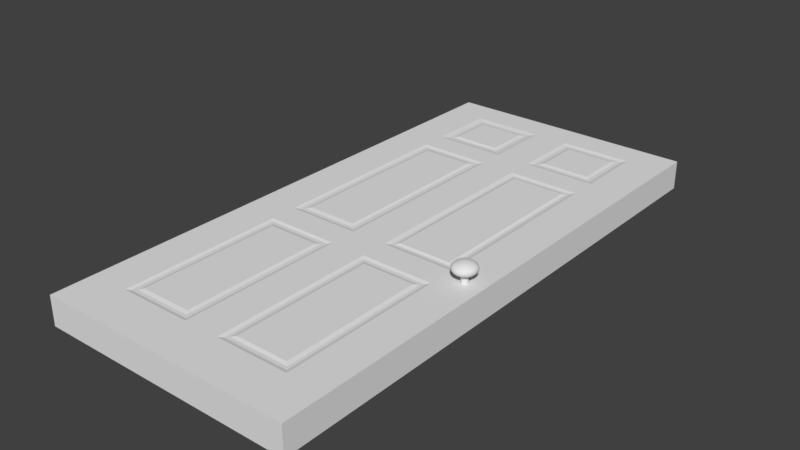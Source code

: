 # Source: door.blend  (saved by Blender 2.79.0; exported with 4.5.12 LTS)
import bpy
from mathutils import Matrix  # noqa: F401  (used for matrix-valued properties, if any)

bpy.ops.wm.read_factory_settings(use_empty=True)
scene = bpy.context.scene
scene.name = 'Scene'

# ---- collections
col_collection_1 = bpy.data.collections.new('Collection 1'); scene.collection.children.link(col_collection_1)

# ---- world
world_world = bpy.data.worlds.new('World'); scene.world = world_world
world_world.color = (0.05088, 0.05088, 0.05088)
world_world.use_sun_shadow = False
world_world.sun_shadow_jitter_overblur = 0.0
world_world.cycles.sampling_method = 'MANUAL'

# ---- meshes
me_cylinder = bpy.data.meshes.new('Cylinder')
me_cylinder.from_pydata([(0.0, 0.7082, 5.275), (0.0, 1.389, 5.162), (0.0, 2.017, 4.978), (0.0, 2.567, 4.73), (0.0, 3.018, 4.428), (0.0, 3.354, 4.083), (0.0, 3.561, 3.71), (0.0, 3.63, 3.321), (0.0, 3.561, 2.932), (0.0, 2.017, 1.664), (0.1382, 0.6946, 5.275), (0.271, 1.363, 5.162), (0.3935, 1.978, 4.978), (0.5008, 2.518, 4.73), (0.5889, 2.96, 4.428), (0.6543, 3.289, 4.083), (0.6946, 3.492, 3.71), (0.7082, 3.561, 3.321), (0.6946, 3.492, 2.932), (0.6543, 3.289, 2.558), (0.5889, 2.96, 2.214), (0.5008, 2.518, 1.912), (0.3935, 1.978, 1.664), (0.271, 1.363, 1.48), (0.1382, 0.6946, 1.366), (0.271, 0.6543, 5.275), (0.5316, 1.283, 5.162), (0.7718, 1.863, 4.978), (0.9823, 2.372, 4.73), (1.155, 2.789, 4.428), (1.283, 3.099, 4.083), (1.363, 3.289, 3.71), (1.389, 3.354, 3.321), (1.363, 3.289, 2.932), (1.283, 3.099, 2.558), (1.155, 2.789, 2.214), (0.9823, 2.372, 1.912), (0.7718, 1.863, 1.664), (0.5316, 1.283, 1.48), (0.271, 0.6543, 1.366), (0.3935, 0.5889, 5.275), (0.7718, 1.155, 5.162), (1.121, 1.677, 4.978), (1.426, 2.134, 4.73), (1.677, 2.51, 4.428), (1.863, 2.789, 4.083), (1.978, 2.96, 3.71), (2.017, 3.018, 3.321), (1.978, 2.96, 2.932), (1.863, 2.789, 2.558), (1.677, 2.51, 2.214), (1.426, 2.134, 1.912), (1.121, 1.677, 1.664), (0.7718, 1.155, 1.48), (0.3935, 0.5889, 1.366), (0.5008, 0.5008, 5.275), (0.9823, 0.9823, 5.162), (1.426, 1.426, 4.978), (1.815, 1.815, 4.73), (2.134, 2.134, 4.428), (2.372, 2.372, 4.083), (2.518, 2.518, 3.71), (2.567, 2.567, 3.321), (2.518, 2.518, 2.932), (2.372, 2.372, 2.558), (2.134, 2.134, 2.214), (1.815, 1.815, 1.912), (1.426, 1.426, 1.664), (0.9823, 0.9823, 1.48), (0.5008, 0.5008, 1.366), (0.5889, 0.3935, 5.275), (1.155, 0.7718, 5.162), (1.677, 1.121, 4.978), (2.134, 1.426, 4.73), (2.51, 1.677, 4.428), (2.789, 1.863, 4.083), (2.96, 1.978, 3.71), (3.018, 2.017, 3.321), (2.96, 1.978, 2.932), (2.789, 1.863, 2.558), (2.51, 1.677, 2.214), (2.134, 1.426, 1.912), (1.677, 1.121, 1.664), (1.155, 0.7718, 1.48), (0.5889, 0.3935, 1.366), (0.6543, 0.271, 5.275), (1.283, 0.5316, 5.162), (1.863, 0.7718, 4.978), (2.372, 0.9823, 4.73), (2.789, 1.155, 4.428), (3.099, 1.283, 4.083), (3.289, 1.363, 3.71), (3.354, 1.389, 3.321), (3.289, 1.363, 2.932), (3.099, 1.283, 2.558), (2.789, 1.155, 2.214), (2.372, 0.9823, 1.912), (1.863, 0.7718, 1.664), (1.283, 0.5316, 1.48), (0.6543, 0.271, 1.366), (0.6946, 0.1382, 5.275), (1.363, 0.271, 5.162), (1.978, 0.3935, 4.978), (2.518, 0.5008, 4.73), (2.96, 0.5889, 4.428), (3.289, 0.6543, 4.083), (3.492, 0.6946, 3.71), (3.561, 0.7082, 3.321), (3.492, 0.6946, 2.932), (3.289, 0.6543, 2.558), (2.96, 0.5889, 2.214), (2.518, 0.5008, 1.912), (1.978, 0.3935, 1.664), (1.363, 0.271, 1.48), (0.6946, 0.1382, 1.366), (0.7082, -1.186e-06, 5.275), (1.389, -1.159e-06, 5.162), (2.017, -1.132e-06, 4.978), (2.567, -1.159e-06, 4.73), (3.018, -1.213e-06, 4.428), (3.354, -9.964e-07, 4.083), (3.561, -1.429e-06, 3.71), (3.63, -1.375e-06, 3.321), (3.561, -1.429e-06, 2.932), (3.354, -8.342e-07, 2.558), (3.018, -1.213e-06, 2.214), (2.567, -1.159e-06, 1.912), (2.017, -1.24e-06, 1.664), (1.389, -1.105e-06, 1.48), (0.7082, -1.118e-06, 1.366), (0.6946, -0.1382, 5.275), (1.363, -0.271, 5.162), (1.978, -0.3935, 4.978), (2.518, -0.5008, 4.73), (2.96, -0.5889, 4.428), (3.289, -0.6543, 4.083), (3.492, -0.6946, 3.71), (3.561, -0.7082, 3.321), (3.492, -0.6946, 2.932), (3.289, -0.6543, 2.558), (2.96, -0.5889, 2.214), (2.518, -0.5008, 1.912), (1.978, -0.3935, 1.664), (1.363, -0.271, 1.48), (0.6946, -0.1382, 1.366), (0.6543, -0.271, 5.275), (1.283, -0.5316, 5.162), (1.863, -0.7718, 4.978), (2.372, -0.9823, 4.73), (2.789, -1.155, 4.428), (3.099, -1.283, 4.083), (3.289, -1.363, 3.71), (3.354, -1.389, 3.321), (3.289, -1.363, 2.932), (3.099, -1.283, 2.558), (2.789, -1.155, 2.214), (2.372, -0.9823, 1.912), (1.863, -0.7718, 1.664), (1.283, -0.5316, 1.48), (0.6543, -0.271, 1.366), (0.5889, -0.3935, 5.275), (1.155, -0.7718, 5.162), (1.677, -1.121, 4.978), (2.134, -1.426, 4.73), (2.51, -1.677, 4.428), (2.789, -1.863, 4.083), (2.96, -1.978, 3.71), (3.018, -2.017, 3.321), (2.96, -1.978, 2.932), (2.789, -1.863, 2.558), (2.51, -1.677, 2.214), (2.134, -1.426, 1.912), (1.677, -1.121, 1.664), (1.155, -0.7718, 1.48), (0.5889, -0.3935, 1.366), (0.5008, -0.5008, 5.275), (0.9823, -0.9823, 5.162), (1.426, -1.426, 4.978), (1.815, -1.815, 4.73), (2.134, -2.134, 4.428), (2.372, -2.372, 4.083), (2.518, -2.518, 3.71), (2.567, -2.567, 3.321), (2.518, -2.518, 2.932), (2.372, -2.372, 2.558), (2.134, -2.134, 2.214), (1.815, -1.815, 1.912), (1.426, -1.426, 1.664), (0.9823, -0.9823, 1.48), (0.5008, -0.5008, 1.366), (0.3935, -0.5889, 5.275), (0.7718, -1.155, 5.162), (1.121, -1.677, 4.978), (1.426, -2.134, 4.73), (1.677, -2.51, 4.428), (1.863, -2.789, 4.083), (1.978, -2.96, 3.71), (2.017, -3.018, 3.321), (1.978, -2.96, 2.932), (1.863, -2.789, 2.558), (1.677, -2.51, 2.214), (1.426, -2.134, 1.912), (1.121, -1.677, 1.664), (0.7718, -1.155, 1.48), (0.3935, -0.5889, 1.366), (0.0, -1.183e-06, 1.328), (0.271, -0.6543, 5.275), (0.5316, -1.283, 5.162), (0.7718, -1.863, 4.978), (0.9823, -2.372, 4.73), (1.155, -2.789, 4.428), (1.283, -3.099, 4.083), (1.363, -3.289, 3.71), (1.389, -3.354, 3.321), (1.363, -3.289, 2.932), (1.283, -3.099, 2.558), (1.155, -2.789, 2.214), (0.9823, -2.372, 1.912), (0.7718, -1.863, 1.664), (0.5316, -1.283, 1.48), (0.271, -0.6543, 1.366), (0.1382, -0.6946, 5.275), (0.271, -1.363, 5.162), (0.3935, -1.978, 4.978), (0.5008, -2.518, 4.73), (0.5889, -2.96, 4.428), (0.6543, -3.289, 4.083), (0.6946, -3.492, 3.71), (0.7082, -3.561, 3.321), (0.6946, -3.492, 2.932), (0.6543, -3.289, 2.558), (0.5889, -2.96, 2.214), (0.5008, -2.518, 1.912), (0.3935, -1.978, 1.664), (0.271, -1.363, 1.48), (0.1382, -0.6946, 1.366), (-2.618e-08, -0.7082, 5.275), (1.496e-07, -1.389, 5.162), (9.553e-08, -2.017, 4.978), (-9.38e-08, -2.567, 4.73), (-3.102e-07, -3.018, 4.428), (2.308e-07, -3.354, 4.083), (-3.102e-07, -3.561, 3.71), (-3.643e-07, -3.63, 3.321), (-3.102e-07, -3.561, 2.932), (2.308e-07, -3.354, 2.558), (-3.102e-07, -3.018, 2.214), (-9.38e-08, -2.567, 1.912), (-3.971e-08, -2.017, 1.664), (1.439e-08, -1.389, 1.48), (1.439e-08, -0.7082, 1.366), (-0.1382, -0.6946, 5.275), (-0.271, -1.363, 5.162), (-0.3935, -1.978, 4.978), (-0.5008, -2.518, 4.73), (-0.5889, -2.96, 4.428), (-0.6543, -3.289, 4.083), (-0.6946, -3.492, 3.71), (-0.7082, -3.561, 3.321), (-0.6946, -3.492, 2.932), (-0.6543, -3.289, 2.558), (-0.5889, -2.96, 2.214), (-0.5008, -2.518, 1.912), (-0.3935, -1.978, 1.664), (-0.271, -1.363, 1.48), (-0.1382, -0.6946, 1.366), (-0.271, -0.6543, 5.275), (-0.5316, -1.283, 5.162), (-0.7718, -1.863, 4.978), (-0.9823, -2.372, 4.73), (-1.155, -2.789, 4.428), (-1.283, -3.099, 4.083), (-1.363, -3.289, 3.71), (-1.389, -3.354, 3.321), (-1.363, -3.289, 2.932), (-1.283, -3.099, 2.558), (-1.155, -2.789, 2.214), (-0.9823, -2.372, 1.912), (-0.7718, -1.863, 1.664), (-0.5316, -1.283, 1.48), (-0.271, -0.6543, 1.366), (-0.3935, -0.5889, 5.275), (-0.7718, -1.155, 5.162), (-1.121, -1.677, 4.978), (-1.426, -2.134, 4.73), (-1.677, -2.51, 4.428), (-1.863, -2.789, 4.083), (-1.978, -2.96, 3.71), (-2.017, -3.018, 3.321), (-1.978, -2.96, 2.932), (-1.863, -2.789, 2.558), (-1.677, -2.51, 2.214), (-1.426, -2.134, 1.912), (-1.121, -1.677, 1.664), (-0.7718, -1.155, 1.48), (-0.3935, -0.5889, 1.366), (-8.364e-07, -2.019e-06, 5.314), (-0.5008, -0.5008, 5.275), (-0.9823, -0.9823, 5.162), (-1.426, -1.426, 4.978), (-1.815, -1.815, 4.73), (-2.134, -2.134, 4.428), (-2.372, -2.372, 4.083), (-2.518, -2.518, 3.71), (-2.567, -2.567, 3.321), (-2.518, -2.518, 2.932), (-2.372, -2.372, 2.558), (-2.134, -2.134, 2.214), (-1.815, -1.815, 1.912), (-1.426, -1.426, 1.664), (-0.9823, -0.9823, 1.48), (-0.5008, -0.5008, 1.366), (-0.5889, -0.3935, 5.275), (-1.155, -0.7718, 5.162), (-1.677, -1.121, 4.978), (-2.134, -1.426, 4.73), (-2.51, -1.677, 4.428), (-2.789, -1.863, 4.083), (-2.96, -1.978, 3.71), (-3.018, -2.017, 3.321), (-2.96, -1.978, 2.932), (-2.789, -1.863, 2.558), (-2.51, -1.677, 2.214), (-2.134, -1.426, 1.912), (-1.677, -1.121, 1.664), (-1.155, -0.7718, 1.48), (-0.5889, -0.3935, 1.366), (-0.6543, -0.271, 5.275), (-1.283, -0.5316, 5.162), (-1.863, -0.7718, 4.978), (-2.372, -0.9823, 4.73), (-2.789, -1.155, 4.428), (-3.099, -1.283, 4.083), (-3.289, -1.363, 3.71), (-3.354, -1.389, 3.321), (-3.289, -1.363, 2.932), (-3.099, -1.283, 2.558), (-2.789, -1.155, 2.214), (-2.372, -0.9823, 1.912), (-1.863, -0.7718, 1.664), (-1.283, -0.5316, 1.48), (-0.6543, -0.271, 1.366), (-0.6946, -0.1382, 5.275), (-1.363, -0.271, 5.162), (-1.978, -0.3935, 4.978), (-2.518, -0.5008, 4.73), (-2.96, -0.5889, 4.428), (-3.289, -0.6543, 4.083), (-3.492, -0.6946, 3.71), (-3.561, -0.7082, 3.321), (-3.492, -0.6946, 2.932), (-3.289, -0.6543, 2.558), (-2.96, -0.5889, 2.214), (-2.518, -0.5008, 1.912), (-1.978, -0.3935, 1.664), (-1.363, -0.271, 1.48), (-0.6946, -0.1382, 1.366), (-0.7082, -1.132e-06, 5.275), (-1.389, -1.023e-06, 5.162), (-2.017, -1.023e-06, 4.978), (-2.567, -6.719e-07, 4.73), (-3.018, -5.096e-07, 4.428), (-3.354, -1.159e-06, 4.083), (-3.561, -3.473e-07, 3.71), (-3.63, -5.096e-07, 3.321), (-3.561, -3.473e-07, 2.932), (-3.354, -1.159e-06, 2.558), (-3.018, -5.096e-07, 2.214), (-2.567, -6.719e-07, 1.912), (-2.017, -9.423e-07, 1.664), (-1.389, -9.153e-07, 1.48), (-0.7082, -1.145e-06, 1.366), (-0.6946, 0.1382, 5.275), (-1.363, 0.271, 5.162), (-1.978, 0.3935, 4.978), (-2.518, 0.5008, 4.73), (-2.96, 0.5889, 4.428), (-3.289, 0.6543, 4.083), (-3.492, 0.6946, 3.71), (-3.561, 0.7082, 3.321), (-3.492, 0.6946, 2.932), (-3.289, 0.6543, 2.558), (-2.96, 0.5889, 2.214), (-2.518, 0.5008, 1.912), (-1.978, 0.3935, 1.664), (-1.363, 0.271, 1.48), (-0.6946, 0.1382, 1.366), (-0.6543, 0.271, 5.275), (-1.283, 0.5316, 5.162), (-1.863, 0.7718, 4.978), (-2.372, 0.9823, 4.73), (-2.789, 1.155, 4.428), (-3.099, 1.283, 4.083), (-3.289, 1.363, 3.71), (-3.354, 1.389, 3.321), (-3.289, 1.363, 2.932), (-3.099, 1.283, 2.558), (-2.789, 1.155, 2.214), (-2.372, 0.9823, 1.912), (-1.863, 0.7718, 1.664), (-1.283, 0.5316, 1.48), (-0.6543, 0.271, 1.366), (-0.5889, 0.3935, 5.275), (-1.155, 0.7718, 5.162), (-1.677, 1.121, 4.978), (-2.134, 1.426, 4.73), (-2.51, 1.677, 4.428), (-2.789, 1.863, 4.083), (-2.96, 1.978, 3.71), (-3.018, 2.017, 3.321), (-2.96, 1.978, 2.932), (-2.789, 1.863, 2.558), (-2.51, 1.677, 2.214), (-2.134, 1.426, 1.912), (-1.677, 1.121, 1.664), (-1.155, 0.7718, 1.48), (-0.5889, 0.3935, 1.366), (-0.5008, 0.5008, 5.275), (-0.9823, 0.9823, 5.162), (-1.426, 1.426, 4.978), (-1.815, 1.815, 4.73), (-2.134, 2.134, 4.428), (-2.372, 2.372, 4.083), (-2.518, 2.518, 3.71), (-2.567, 2.567, 3.321), (-2.518, 2.518, 2.932), (-2.372, 2.372, 2.558), (-2.134, 2.134, 2.214), (-1.815, 1.815, 1.912), (-1.426, 1.426, 1.664), (-0.9823, 0.9823, 1.48), (-0.5008, 0.5008, 1.366), (-0.3935, 0.5889, 5.275), (-0.7718, 1.155, 5.162), (-1.121, 1.677, 4.978), (-1.426, 2.134, 4.73), (-1.677, 2.51, 4.428), (-1.863, 2.789, 4.083), (-1.978, 2.96, 3.71), (-2.017, 3.018, 3.321), (-1.978, 2.96, 2.932), (-1.863, 2.789, 2.558), (-1.677, 2.51, 2.214), (-1.426, 2.134, 1.912), (-1.121, 1.677, 1.664), (-0.7718, 1.155, 1.48), (-0.3935, 0.5889, 1.366), (-0.271, 0.6543, 5.275), (-0.5316, 1.283, 5.162), (-0.7718, 1.863, 4.978), (-0.9823, 2.372, 4.73), (-1.155, 2.789, 4.428), (-1.283, 3.099, 4.083), (-1.363, 3.289, 3.71), (-1.389, 3.354, 3.321), (-1.363, 3.289, 2.932), (-1.283, 3.099, 2.558), (-1.155, 2.789, 2.214), (-0.9823, 2.372, 1.912), (-0.7718, 1.863, 1.664), (-0.5316, 1.283, 1.48), (-0.271, 0.6543, 1.366), (-0.1382, 0.6946, 5.275), (-0.271, 1.363, 5.162), (-0.3935, 1.978, 4.978), (-0.5008, 2.518, 4.73), (-0.5889, 2.96, 4.428), (-0.6543, 3.289, 4.083), (-0.6946, 3.492, 3.71), (-0.7082, 3.561, 3.321), (-0.6946, 3.492, 2.932), (-0.6543, 3.289, 2.558), (-0.5889, 2.96, 2.214), (-0.5008, 2.518, 1.912), (-0.3935, 1.978, 1.664), (-0.271, 1.363, 1.48), (-0.1382, 0.6946, 1.366), (2.308e-07, 3.354, 2.558), (9.881e-07, 3.018, 2.214), (5.553e-07, 2.567, 1.912), (2.849e-07, 1.389, 1.48), (5.496e-08, 0.7082, 1.366), (0.0, 1.0, -1.0), (0.0, 1.0, 1.0), (0.1951, 0.9808, -1.0), (0.1951, 0.9808, 1.0), (0.3827, 0.9239, -1.0), (0.3827, 0.9239, 1.0), (0.5556, 0.8315, -1.0), (0.5556, 0.8315, 1.0), (0.7071, 0.7071, -1.0), (0.7071, 0.7071, 1.0), (0.8315, 0.5556, -1.0), (0.8315, 0.5556, 1.0), (0.9239, 0.3827, -1.0), (0.9239, 0.3827, 1.0), (0.9808, 0.1951, -1.0), (0.9808, 0.1951, 1.0), (1.0, 7.55e-08, -1.0), (1.0, 7.55e-08, 1.0), (0.9808, -0.1951, -1.0), (0.9808, -0.1951, 1.0), (0.9239, -0.3827, -1.0), (0.9239, -0.3827, 1.0), (0.8315, -0.5556, -1.0), (0.8315, -0.5556, 1.0), (0.7071, -0.7071, -1.0), (0.7071, -0.7071, 1.0), (0.5556, -0.8315, -1.0), (0.5556, -0.8315, 1.0), (0.3827, -0.9239, -1.0), (0.3827, -0.9239, 1.0), (0.1951, -0.9808, -1.0), (0.1951, -0.9808, 1.0), (-3.258e-07, -1.0, -1.0), (-3.258e-07, -1.0, 1.0), (-0.1951, -0.9808, -1.0), (-0.1951, -0.9808, 1.0), (-0.3827, -0.9239, -1.0), (-0.3827, -0.9239, 1.0), (-0.5556, -0.8315, -1.0), (-0.5556, -0.8315, 1.0), (-0.7071, -0.7071, -1.0), (-0.7071, -0.7071, 1.0), (-0.8315, -0.5556, -1.0), (-0.8315, -0.5556, 1.0), (-0.9239, -0.3827, -1.0), (-0.9239, -0.3827, 1.0), (-0.9808, -0.1951, -1.0), (-0.9808, -0.1951, 1.0), (-1.0, 9.656e-07, -1.0), (-1.0, 9.656e-07, 1.0), (-0.9808, 0.1951, -1.0), (-0.9808, 0.1951, 1.0), (-0.9239, 0.3827, -1.0), (-0.9239, 0.3827, 1.0), (-0.8315, 0.5556, -1.0), (-0.8315, 0.5556, 1.0), (-0.7071, 0.7071, -1.0), (-0.7071, 0.7071, 1.0), (-0.5556, 0.8315, -1.0), (-0.5556, 0.8315, 1.0), (-0.3827, 0.9239, -1.0), (-0.3827, 0.9239, 1.0), (-0.1951, 0.9808, -1.0), (-0.1951, 0.9808, 1.0)], [], [(2, 1, 11, 12), (478, 477, 19, 20), (3, 2, 12, 13), (479, 478, 20, 21), (4, 3, 13, 14), (9, 479, 21, 22), (5, 4, 14, 15), (480, 9, 22, 23), (6, 5, 15, 16), (481, 480, 23, 24), (7, 6, 16, 17), (0, 296, 10), (205, 481, 24), (8, 7, 17, 18), (1, 0, 10, 11), (477, 8, 18, 19), (11, 10, 25, 26), (19, 18, 33, 34), (12, 11, 26, 27), (20, 19, 34, 35), (13, 12, 27, 28), (21, 20, 35, 36), (14, 13, 28, 29), (22, 21, 36, 37), (15, 14, 29, 30), (23, 22, 37, 38), (16, 15, 30, 31), (24, 23, 38, 39), (17, 16, 31, 32), (10, 296, 25), (205, 24, 39), (18, 17, 32, 33), (30, 29, 44, 45), (38, 37, 52, 53), (31, 30, 45, 46), (39, 38, 53, 54), (32, 31, 46, 47), (25, 296, 40), (205, 39, 54), (33, 32, 47, 48), (26, 25, 40, 41), (34, 33, 48, 49), (27, 26, 41, 42), (35, 34, 49, 50), (28, 27, 42, 43), (36, 35, 50, 51), (29, 28, 43, 44), (37, 36, 51, 52), (49, 48, 63, 64), (42, 41, 56, 57), (50, 49, 64, 65), (43, 42, 57, 58), (51, 50, 65, 66), (44, 43, 58, 59), (52, 51, 66, 67), (45, 44, 59, 60), (53, 52, 67, 68), (46, 45, 60, 61), (54, 53, 68, 69), (47, 46, 61, 62), (40, 296, 55), (205, 54, 69), (48, 47, 62, 63), (41, 40, 55, 56), (68, 67, 82, 83), (61, 60, 75, 76), (69, 68, 83, 84), (62, 61, 76, 77), (55, 296, 70), (205, 69, 84), (63, 62, 77, 78), (56, 55, 70, 71), (64, 63, 78, 79), (57, 56, 71, 72), (65, 64, 79, 80), (58, 57, 72, 73), (66, 65, 80, 81), (59, 58, 73, 74), (67, 66, 81, 82), (60, 59, 74, 75), (72, 71, 86, 87), (80, 79, 94, 95), (73, 72, 87, 88), (81, 80, 95, 96), (74, 73, 88, 89), (82, 81, 96, 97), (75, 74, 89, 90), (83, 82, 97, 98), (76, 75, 90, 91), (84, 83, 98, 99), (77, 76, 91, 92), (70, 296, 85), (205, 84, 99), (78, 77, 92, 93), (71, 70, 85, 86), (79, 78, 93, 94), (91, 90, 105, 106), (99, 98, 113, 114), (92, 91, 106, 107), (85, 296, 100), (205, 99, 114), (93, 92, 107, 108), (86, 85, 100, 101), (94, 93, 108, 109), (87, 86, 101, 102), (95, 94, 109, 110), (88, 87, 102, 103), (96, 95, 110, 111), (89, 88, 103, 104), (97, 96, 111, 112), (90, 89, 104, 105), (98, 97, 112, 113), (110, 109, 124, 125), (103, 102, 117, 118), (111, 110, 125, 126), (104, 103, 118, 119), (112, 111, 126, 127), (105, 104, 119, 120), (113, 112, 127, 128), (106, 105, 120, 121), (114, 113, 128, 129), (107, 106, 121, 122), (100, 296, 115), (205, 114, 129), (108, 107, 122, 123), (101, 100, 115, 116), (109, 108, 123, 124), (102, 101, 116, 117), (129, 128, 143, 144), (122, 121, 136, 137), (115, 296, 130), (205, 129, 144), (123, 122, 137, 138), (116, 115, 130, 131), (124, 123, 138, 139), (117, 116, 131, 132), (125, 124, 139, 140), (118, 117, 132, 133), (126, 125, 140, 141), (119, 118, 133, 134), (127, 126, 141, 142), (120, 119, 134, 135), (128, 127, 142, 143), (121, 120, 135, 136), (141, 140, 155, 156), (134, 133, 148, 149), (142, 141, 156, 157), (135, 134, 149, 150), (143, 142, 157, 158), (136, 135, 150, 151), (144, 143, 158, 159), (137, 136, 151, 152), (130, 296, 145), (205, 144, 159), (138, 137, 152, 153), (131, 130, 145, 146), (139, 138, 153, 154), (132, 131, 146, 147), (140, 139, 154, 155), (133, 132, 147, 148), (145, 296, 160), (205, 159, 174), (153, 152, 167, 168), (146, 145, 160, 161), (154, 153, 168, 169), (147, 146, 161, 162), (155, 154, 169, 170), (148, 147, 162, 163), (156, 155, 170, 171), (149, 148, 163, 164), (157, 156, 171, 172), (150, 149, 164, 165), (158, 157, 172, 173), (151, 150, 165, 166), (159, 158, 173, 174), (152, 151, 166, 167), (164, 163, 178, 179), (172, 171, 186, 187), (165, 164, 179, 180), (173, 172, 187, 188), (166, 165, 180, 181), (174, 173, 188, 189), (167, 166, 181, 182), (160, 296, 175), (205, 174, 189), (168, 167, 182, 183), (161, 160, 175, 176), (169, 168, 183, 184), (162, 161, 176, 177), (170, 169, 184, 185), (163, 162, 177, 178), (171, 170, 185, 186), (183, 182, 197, 198), (176, 175, 190, 191), (184, 183, 198, 199), (177, 176, 191, 192), (185, 184, 199, 200), (178, 177, 192, 193), (186, 185, 200, 201), (179, 178, 193, 194), (187, 186, 201, 202), (180, 179, 194, 195), (188, 187, 202, 203), (181, 180, 195, 196), (189, 188, 203, 204), (182, 181, 196, 197), (175, 296, 190), (205, 189, 204), (202, 201, 217, 218), (195, 194, 210, 211), (203, 202, 218, 219), (196, 195, 211, 212), (204, 203, 219, 220), (197, 196, 212, 213), (190, 296, 206), (205, 204, 220), (198, 197, 213, 214), (191, 190, 206, 207), (199, 198, 214, 215), (192, 191, 207, 208), (200, 199, 215, 216), (193, 192, 208, 209), (201, 200, 216, 217), (194, 193, 209, 210), (207, 206, 221, 222), (215, 214, 229, 230), (208, 207, 222, 223), (216, 215, 230, 231), (209, 208, 223, 224), (217, 216, 231, 232), (210, 209, 224, 225), (218, 217, 232, 233), (211, 210, 225, 226), (219, 218, 233, 234), (212, 211, 226, 227), (220, 219, 234, 235), (213, 212, 227, 228), (206, 296, 221), (205, 220, 235), (214, 213, 228, 229), (226, 225, 240, 241), (234, 233, 248, 249), (227, 226, 241, 242), (235, 234, 249, 250), (228, 227, 242, 243), (221, 296, 236), (205, 235, 250), (229, 228, 243, 244), (222, 221, 236, 237), (230, 229, 244, 245), (223, 222, 237, 238), (231, 230, 245, 246), (224, 223, 238, 239), (232, 231, 246, 247), (225, 224, 239, 240), (233, 232, 247, 248), (245, 244, 259, 260), (238, 237, 252, 253), (246, 245, 260, 261), (239, 238, 253, 254), (247, 246, 261, 262), (240, 239, 254, 255), (248, 247, 262, 263), (241, 240, 255, 256), (249, 248, 263, 264), (242, 241, 256, 257), (250, 249, 264, 265), (243, 242, 257, 258), (236, 296, 251), (205, 250, 265), (244, 243, 258, 259), (237, 236, 251, 252), (264, 263, 278, 279), (257, 256, 271, 272), (265, 264, 279, 280), (258, 257, 272, 273), (251, 296, 266), (205, 265, 280), (259, 258, 273, 274), (252, 251, 266, 267), (260, 259, 274, 275), (253, 252, 267, 268), (261, 260, 275, 276), (254, 253, 268, 269), (262, 261, 276, 277), (255, 254, 269, 270), (263, 262, 277, 278), (256, 255, 270, 271), (276, 275, 290, 291), (269, 268, 283, 284), (277, 276, 291, 292), (270, 269, 284, 285), (278, 277, 292, 293), (271, 270, 285, 286), (279, 278, 293, 294), (272, 271, 286, 287), (280, 279, 294, 295), (273, 272, 287, 288), (266, 296, 281), (205, 280, 295), (274, 273, 288, 289), (267, 266, 281, 282), (275, 274, 289, 290), (268, 267, 282, 283), (295, 294, 310, 311), (288, 287, 303, 304), (281, 296, 297), (205, 295, 311), (289, 288, 304, 305), (282, 281, 297, 298), (290, 289, 305, 306), (283, 282, 298, 299), (291, 290, 306, 307), (284, 283, 299, 300), (292, 291, 307, 308), (285, 284, 300, 301), (293, 292, 308, 309), (286, 285, 301, 302), (294, 293, 309, 310), (287, 286, 302, 303), (300, 299, 314, 315), (308, 307, 322, 323), (301, 300, 315, 316), (309, 308, 323, 324), (302, 301, 316, 317), (310, 309, 324, 325), (303, 302, 317, 318), (311, 310, 325, 326), (304, 303, 318, 319), (297, 296, 312), (205, 311, 326), (305, 304, 319, 320), (298, 297, 312, 313), (306, 305, 320, 321), (299, 298, 313, 314), (307, 306, 321, 322), (319, 318, 333, 334), (312, 296, 327), (205, 326, 341), (320, 319, 334, 335), (313, 312, 327, 328), (321, 320, 335, 336), (314, 313, 328, 329), (322, 321, 336, 337), (315, 314, 329, 330), (323, 322, 337, 338), (316, 315, 330, 331), (324, 323, 338, 339), (317, 316, 331, 332), (325, 324, 339, 340), (318, 317, 332, 333), (326, 325, 340, 341), (338, 337, 352, 353), (331, 330, 345, 346), (339, 338, 353, 354), (332, 331, 346, 347), (340, 339, 354, 355), (333, 332, 347, 348), (341, 340, 355, 356), (334, 333, 348, 349), (327, 296, 342), (205, 341, 356), (335, 334, 349, 350), (328, 327, 342, 343), (336, 335, 350, 351), (329, 328, 343, 344), (337, 336, 351, 352), (330, 329, 344, 345), (342, 296, 357), (205, 356, 371), (350, 349, 364, 365), (343, 342, 357, 358), (351, 350, 365, 366), (344, 343, 358, 359), (352, 351, 366, 367), (345, 344, 359, 360), (353, 352, 367, 368), (346, 345, 360, 361), (354, 353, 368, 369), (347, 346, 361, 362), (355, 354, 369, 370), (348, 347, 362, 363), (356, 355, 370, 371), (349, 348, 363, 364), (361, 360, 375, 376), (369, 368, 383, 384), (362, 361, 376, 377), (370, 369, 384, 385), (363, 362, 377, 378), (371, 370, 385, 386), (364, 363, 378, 379), (357, 296, 372), (205, 371, 386), (365, 364, 379, 380), (358, 357, 372, 373), (366, 365, 380, 381), (359, 358, 373, 374), (367, 366, 381, 382), (360, 359, 374, 375), (368, 367, 382, 383), (380, 379, 394, 395), (373, 372, 387, 388), (381, 380, 395, 396), (374, 373, 388, 389), (382, 381, 396, 397), (375, 374, 389, 390), (383, 382, 397, 398), (376, 375, 390, 391), (384, 383, 398, 399), (377, 376, 391, 392), (385, 384, 399, 400), (378, 377, 392, 393), (386, 385, 400, 401), (379, 378, 393, 394), (372, 296, 387), (205, 386, 401), (399, 398, 413, 414), (392, 391, 406, 407), (400, 399, 414, 415), (393, 392, 407, 408), (401, 400, 415, 416), (394, 393, 408, 409), (387, 296, 402), (205, 401, 416), (395, 394, 409, 410), (388, 387, 402, 403), (396, 395, 410, 411), (389, 388, 403, 404), (397, 396, 411, 412), (390, 389, 404, 405), (398, 397, 412, 413), (391, 390, 405, 406), (411, 410, 425, 426), (404, 403, 418, 419), (412, 411, 426, 427), (405, 404, 419, 420), (413, 412, 427, 428), (406, 405, 420, 421), (414, 413, 428, 429), (407, 406, 421, 422), (415, 414, 429, 430), (408, 407, 422, 423), (416, 415, 430, 431), (409, 408, 423, 424), (402, 296, 417), (205, 416, 431), (410, 409, 424, 425), (403, 402, 417, 418), (430, 429, 444, 445), (423, 422, 437, 438), (431, 430, 445, 446), (424, 423, 438, 439), (417, 296, 432), (205, 431, 446), (425, 424, 439, 440), (418, 417, 432, 433), (426, 425, 440, 441), (419, 418, 433, 434), (427, 426, 441, 442), (420, 419, 434, 435), (428, 427, 442, 443), (421, 420, 435, 436), (429, 428, 443, 444), (422, 421, 436, 437), (434, 433, 448, 449), (442, 441, 456, 457), (435, 434, 449, 450), (443, 442, 457, 458), (436, 435, 450, 451), (444, 443, 458, 459), (437, 436, 451, 452), (445, 444, 459, 460), (438, 437, 452, 453), (446, 445, 460, 461), (439, 438, 453, 454), (432, 296, 447), (205, 446, 461), (440, 439, 454, 455), (433, 432, 447, 448), (441, 440, 455, 456), (453, 452, 467, 468), (461, 460, 475, 476), (454, 453, 468, 469), (447, 296, 462), (205, 461, 476), (455, 454, 469, 470), (448, 447, 462, 463), (456, 455, 470, 471), (449, 448, 463, 464), (457, 456, 471, 472), (450, 449, 464, 465), (458, 457, 472, 473), (451, 450, 465, 466), (459, 458, 473, 474), (452, 451, 466, 467), (460, 459, 474, 475), (472, 471, 477, 478), (465, 464, 2, 3), (473, 472, 478, 479), (466, 465, 3, 4), (474, 473, 479, 9), (467, 466, 4, 5), (475, 474, 9, 480), (468, 467, 5, 6), (476, 475, 480, 481), (469, 468, 6, 7), (462, 296, 0), (205, 476, 481), (470, 469, 7, 8), (463, 462, 0, 1), (471, 470, 8, 477), (464, 463, 1, 2), (482, 483, 485, 484), (484, 485, 487, 486), (486, 487, 489, 488), (488, 489, 491, 490), (490, 491, 493, 492), (492, 493, 495, 494), (494, 495, 497, 496), (496, 497, 499, 498), (498, 499, 501, 500), (500, 501, 503, 502), (502, 503, 505, 504), (504, 505, 507, 506), (506, 507, 509, 508), (508, 509, 511, 510), (510, 511, 513, 512), (512, 513, 515, 514), (514, 515, 517, 516), (516, 517, 519, 518), (518, 519, 521, 520), (520, 521, 523, 522), (522, 523, 525, 524), (524, 525, 527, 526), (526, 527, 529, 528), (528, 529, 531, 530), (530, 531, 533, 532), (532, 533, 535, 534), (534, 535, 537, 536), (536, 537, 539, 538), (538, 539, 541, 540), (540, 541, 543, 542), (485, 483, 545, 543, 541, 539, 537, 535, 533, 531, 529, 527, 525, 523, 521, 519, 517, 515, 513, 511, 509, 507, 505, 503, 501, 499, 497, 495, 493, 491, 489, 487), (542, 543, 545, 544), (544, 545, 483, 482), (482, 484, 486, 488, 490, 492, 494, 496, 498, 500, 502, 504, 506, 508, 510, 512, 514, 516, 518, 520, 522, 524, 526, 528, 530, 532, 534, 536, 538, 540, 542, 544)])
_uv = me_cylinder.uv_layers.new(name='UVMap')
_uv.uv.foreach_set('vector', [0.7865, 0.4198, 0.7723, 0.372, 0.7918, 0.3637, 0.8148, 0.4078, 0.0259, 0.2322, 0.0, 0.2296, 0.009952, 0.1782, 0.03486, 0.186, 0.7988, 0.4618, 0.7865, 0.4198, 0.8148, 0.4078, 0.8349, 0.4464, 0.06076, 0.2357, 0.0259, 0.2322, 0.03486, 0.186, 0.06838, 0.1964, 0.809, 0.4962, 0.7988, 0.4618, 0.8349, 0.4464, 0.8514, 0.4782, 0.1032, 0.24, 0.06076, 0.2357, 0.06838, 0.1964, 0.1092, 0.2091, 0.8166, 0.5218, 0.809, 0.4962, 0.8514, 0.4782, 0.8637, 0.5018, 0.1517, 0.2449, 0.1032, 0.24, 0.1092, 0.2091, 0.1558, 0.2237, 0.2275, 0.6631, 0.1985, 0.6679, 0.1985, 0.6195, 0.2275, 0.6117, 0.2043, 0.2503, 0.1517, 0.2449, 0.1558, 0.2237, 0.2064, 0.2394, 0.2577, 0.6615, 0.2275, 0.6631, 0.2275, 0.6117, 0.2577, 0.6091, 0.757, 0.32, 0.741, 0.266, 0.7669, 0.3158, 0.259, 0.2558, 0.2043, 0.2503, 0.2064, 0.2394, 0.2879, 0.6631, 0.2577, 0.6615, 0.2577, 0.6091, 0.2879, 0.6117, 0.7723, 0.372, 0.757, 0.32, 0.7669, 0.3158, 0.7918, 0.3637, 0.3169, 0.6679, 0.2879, 0.6631, 0.2879, 0.6117, 0.3169, 0.6195, 0.7918, 0.3637, 0.7669, 0.3158, 0.7759, 0.3096, 0.8094, 0.3516, 0.3169, 0.6195, 0.2879, 0.6117, 0.2879, 0.5654, 0.3169, 0.5759, 0.8148, 0.4078, 0.7918, 0.3637, 0.8094, 0.3516, 0.8403, 0.3903, 0.03486, 0.186, 0.009952, 0.1782, 0.02947, 0.1298, 0.05243, 0.1424, 0.8349, 0.4464, 0.8148, 0.4078, 0.8403, 0.3903, 0.8674, 0.4242, 0.06838, 0.1964, 0.03486, 0.186, 0.05243, 0.1424, 0.08332, 0.1594, 0.8514, 0.4782, 0.8349, 0.4464, 0.8674, 0.4242, 0.8896, 0.452, 0.1092, 0.2091, 0.06838, 0.1964, 0.08332, 0.1594, 0.121, 0.18, 0.8637, 0.5018, 0.8514, 0.4782, 0.8896, 0.452, 0.9061, 0.4726, 0.1558, 0.2237, 0.1092, 0.2091, 0.121, 0.18, 0.1639, 0.2036, 0.2275, 0.6117, 0.1985, 0.6195, 0.1985, 0.5759, 0.2275, 0.5654, 0.2064, 0.2394, 0.1558, 0.2237, 0.1639, 0.2036, 0.2105, 0.2292, 0.2577, 0.6091, 0.2275, 0.6117, 0.2275, 0.5654, 0.2577, 0.5619, 0.7669, 0.3158, 0.741, 0.266, 0.7759, 0.3096, 0.259, 0.2558, 0.2064, 0.2394, 0.2105, 0.2292, 0.2879, 0.6117, 0.2577, 0.6091, 0.2577, 0.5619, 0.2879, 0.5654, 0.9061, 0.4726, 0.8896, 0.452, 0.9221, 0.4186, 0.9422, 0.4356, 0.1639, 0.2036, 0.121, 0.18, 0.138, 0.1538, 0.1756, 0.1856, 0.2275, 0.5654, 0.1985, 0.5759, 0.1985, 0.5388, 0.2275, 0.5261, 0.2105, 0.2292, 0.1639, 0.2036, 0.1756, 0.1856, 0.2165, 0.22, 0.2577, 0.5619, 0.2275, 0.5654, 0.2275, 0.5261, 0.2577, 0.5218, 0.7759, 0.3096, 0.741, 0.266, 0.7835, 0.3018, 0.259, 0.2558, 0.2105, 0.2292, 0.2165, 0.22, 0.2879, 0.5654, 0.2577, 0.5619, 0.2577, 0.5218, 0.2879, 0.5261, 0.8094, 0.3516, 0.7759, 0.3096, 0.7835, 0.3018, 0.8244, 0.3363, 0.3169, 0.5759, 0.2879, 0.5654, 0.2879, 0.5261, 0.3169, 0.5388, 0.8403, 0.3903, 0.8094, 0.3516, 0.8244, 0.3363, 0.862, 0.368, 0.05243, 0.1424, 0.02947, 0.1298, 0.05781, 0.08622, 0.07793, 0.1032, 0.8674, 0.4242, 0.8403, 0.3903, 0.862, 0.368, 0.895, 0.3958, 0.08332, 0.1594, 0.05243, 0.1424, 0.07793, 0.1032, 0.105, 0.126, 0.8896, 0.452, 0.8674, 0.4242, 0.895, 0.3958, 0.9221, 0.4186, 0.121, 0.18, 0.08332, 0.1594, 0.105, 0.126, 0.138, 0.1538, 0.1451, 0.9521, 0.1161, 0.9648, 0.1161, 0.9255, 0.1451, 0.915, 0.862, 0.368, 0.8244, 0.3363, 0.8361, 0.3182, 0.879, 0.3418, 0.07793, 0.1032, 0.05781, 0.08622, 0.09388, 0.04917, 0.1104, 0.06983, 0.895, 0.3958, 0.862, 0.368, 0.879, 0.3418, 0.9167, 0.3625, 0.105, 0.126, 0.07793, 0.1032, 0.1104, 0.06983, 0.1326, 0.09765, 0.9221, 0.4186, 0.895, 0.3958, 0.9167, 0.3625, 0.9476, 0.3794, 0.138, 0.1538, 0.105, 0.126, 0.1326, 0.09765, 0.1597, 0.1315, 0.9422, 0.4356, 0.9221, 0.4186, 0.9476, 0.3794, 0.9705, 0.392, 0.1756, 0.1856, 0.138, 0.1538, 0.1597, 0.1315, 0.1906, 0.1702, 0.05573, 0.9648, 0.02673, 0.9521, 0.02673, 0.915, 0.05573, 0.9255, 0.2165, 0.22, 0.1756, 0.1856, 0.1906, 0.1702, 0.2241, 0.2122, 0.0859, 0.9691, 0.05573, 0.9648, 0.05573, 0.9255, 0.0859, 0.929, 0.7835, 0.3018, 0.741, 0.266, 0.7895, 0.2926, 0.259, 0.2558, 0.2165, 0.22, 0.2241, 0.2122, 0.1161, 0.9648, 0.0859, 0.9691, 0.0859, 0.929, 0.1161, 0.9255, 0.8244, 0.3363, 0.7835, 0.3018, 0.7895, 0.2926, 0.8361, 0.3182, 0.1906, 0.1702, 0.1597, 0.1315, 0.1852, 0.114, 0.2082, 0.1581, 0.05573, 0.9255, 0.02673, 0.915, 0.02673, 0.8715, 0.05573, 0.8792, 0.2241, 0.2122, 0.1906, 0.1702, 0.2082, 0.1581, 0.2331, 0.206, 0.0859, 0.929, 0.05573, 0.9255, 0.05573, 0.8792, 0.0859, 0.8819, 0.7895, 0.2926, 0.741, 0.266, 0.7936, 0.2824, 0.259, 0.2558, 0.2241, 0.2122, 0.2331, 0.206, 0.1161, 0.9255, 0.0859, 0.929, 0.0859, 0.8819, 0.1161, 0.8792, 0.8361, 0.3182, 0.7895, 0.2926, 0.7936, 0.2824, 0.8442, 0.2982, 0.1451, 0.915, 0.1161, 0.9255, 0.1161, 0.8792, 0.1451, 0.8715, 0.879, 0.3418, 0.8361, 0.3182, 0.8442, 0.2982, 0.8908, 0.3127, 0.1104, 0.06983, 0.09388, 0.04917, 0.1363, 0.02005, 0.1486, 0.04363, 0.9167, 0.3625, 0.879, 0.3418, 0.8908, 0.3127, 0.9316, 0.3254, 0.1326, 0.09765, 0.1104, 0.06983, 0.1486, 0.04363, 0.1651, 0.07537, 0.9476, 0.3794, 0.9167, 0.3625, 0.9316, 0.3254, 0.9651, 0.3358, 0.1597, 0.1315, 0.1326, 0.09765, 0.1651, 0.07537, 0.1852, 0.114, 0.9705, 0.392, 0.9476, 0.3794, 0.9651, 0.3358, 0.99, 0.3436, 0.8908, 0.3127, 0.8442, 0.2982, 0.8483, 0.2769, 0.8968, 0.2818, 0.1486, 0.04363, 0.1363, 0.02005, 0.1834, 0.0, 0.191, 0.02559, 0.9316, 0.3254, 0.8908, 0.3127, 0.8968, 0.2818, 0.9392, 0.2861, 0.1651, 0.07537, 0.1486, 0.04363, 0.191, 0.02559, 0.2012, 0.06002, 0.9651, 0.3358, 0.9316, 0.3254, 0.9392, 0.2861, 0.9741, 0.2896, 0.1852, 0.114, 0.1651, 0.07537, 0.2012, 0.06002, 0.2135, 0.102, 0.99, 0.3436, 0.9651, 0.3358, 0.9741, 0.2896, 1.0, 0.2922, 0.2082, 0.1581, 0.1852, 0.114, 0.2135, 0.102, 0.2277, 0.1498, 0.05573, 0.8792, 0.02673, 0.8715, 0.02673, 0.8231, 0.05573, 0.8278, 0.2331, 0.206, 0.2082, 0.1581, 0.2277, 0.1498, 0.243, 0.2018, 0.0859, 0.8819, 0.05573, 0.8792, 0.05573, 0.8278, 0.0859, 0.8294, 0.7936, 0.2824, 0.741, 0.266, 0.7957, 0.2715, 0.259, 0.2558, 0.2331, 0.206, 0.243, 0.2018, 0.1161, 0.8792, 0.0859, 0.8819, 0.0859, 0.8294, 0.1161, 0.8278, 0.8442, 0.2982, 0.7936, 0.2824, 0.7957, 0.2715, 0.8483, 0.2769, 0.1451, 0.8715, 0.1161, 0.8792, 0.1161, 0.8278, 0.1451, 0.8231, 0.05573, 0.8278, 0.02673, 0.8231, 0.02673, 0.7717, 0.05573, 0.7733, 0.243, 0.2018, 0.2277, 0.1498, 0.2484, 0.1456, 0.2536, 0.1996, 0.0859, 0.8294, 0.05573, 0.8278, 0.05573, 0.7733, 0.0859, 0.7738, 0.7957, 0.2715, 0.741, 0.266, 0.7957, 0.2605, 0.259, 0.2558, 0.243, 0.2018, 0.2536, 0.1996, 0.1161, 0.8278, 0.0859, 0.8294, 0.0859, 0.7738, 0.1161, 0.7733, 0.8483, 0.2769, 0.7957, 0.2715, 0.7957, 0.2605, 0.8483, 0.2552, 0.1451, 0.8231, 0.1161, 0.8278, 0.1161, 0.7733, 0.1451, 0.7717, 0.8968, 0.2818, 0.8483, 0.2769, 0.8483, 0.2552, 0.8968, 0.2503, 0.1718, 0.8153, 0.1451, 0.8231, 0.1451, 0.7717, 0.1718, 0.769, 0.9392, 0.2861, 0.8968, 0.2818, 0.8968, 0.2503, 0.9392, 0.246, 0.2012, 0.06002, 0.191, 0.02559, 0.236, 0.01639, 0.2394, 0.05219, 0.9741, 0.2896, 0.9392, 0.2861, 0.9392, 0.246, 0.9741, 0.2424, 0.2135, 0.102, 0.2012, 0.06002, 0.2394, 0.05219, 0.2436, 0.09583, 0.02673, 0.8231, 0.0, 0.8153, 0.0, 0.769, 0.02673, 0.7717, 0.2277, 0.1498, 0.2135, 0.102, 0.2436, 0.09583, 0.2484, 0.1456, 0.1718, 0.769, 0.1451, 0.7717, 0.1451, 0.7193, 0.1718, 0.7219, 0.9392, 0.246, 0.8968, 0.2503, 0.8908, 0.2194, 0.9316, 0.2066, 0.2394, 0.05219, 0.236, 0.01639, 0.2819, 0.01639, 0.2785, 0.05219, 0.9741, 0.2424, 0.9392, 0.246, 0.9316, 0.2066, 0.9651, 0.1962, 0.2436, 0.09583, 0.2394, 0.05219, 0.2785, 0.05219, 0.2743, 0.09583, 0.02673, 0.7717, 0.0, 0.769, 0.0, 0.7219, 0.02673, 0.7193, 0.2484, 0.1456, 0.2436, 0.09583, 0.2743, 0.09583, 0.2695, 0.1456, 0.05573, 0.7733, 0.02673, 0.7717, 0.02673, 0.7193, 0.05573, 0.7176, 0.2536, 0.1996, 0.2484, 0.1456, 0.2695, 0.1456, 0.2643, 0.1996, 0.0859, 0.7738, 0.05573, 0.7733, 0.05573, 0.7176, 0.0859, 0.7171, 0.7957, 0.2605, 0.741, 0.266, 0.7936, 0.2496, 0.259, 0.2558, 0.2536, 0.1996, 0.2643, 0.1996, 0.1161, 0.7733, 0.0859, 0.7738, 0.0859, 0.7171, 0.1161, 0.7176, 0.8483, 0.2552, 0.7957, 0.2605, 0.7936, 0.2496, 0.8442, 0.2339, 0.1451, 0.7717, 0.1161, 0.7733, 0.1161, 0.7176, 0.1451, 0.7193, 0.8968, 0.2503, 0.8483, 0.2552, 0.8442, 0.2339, 0.8908, 0.2194, 0.2643, 0.1996, 0.2695, 0.1456, 0.2903, 0.1498, 0.2749, 0.2018, 0.0859, 0.7171, 0.05573, 0.7176, 0.05573, 0.6631, 0.0859, 0.6615, 0.7936, 0.2496, 0.741, 0.266, 0.7895, 0.2394, 0.259, 0.2558, 0.2643, 0.1996, 0.2749, 0.2018, 0.1161, 0.7176, 0.0859, 0.7171, 0.0859, 0.6615, 0.1161, 0.6631, 0.8442, 0.2339, 0.7936, 0.2496, 0.7895, 0.2394, 0.8361, 0.2138, 0.1451, 0.7193, 0.1161, 0.7176, 0.1161, 0.6631, 0.1451, 0.6679, 0.8908, 0.2194, 0.8442, 0.2339, 0.8361, 0.2138, 0.879, 0.1902, 0.1718, 0.7219, 0.1451, 0.7193, 0.1451, 0.6679, 0.1718, 0.6756, 0.9316, 0.2066, 0.8908, 0.2194, 0.879, 0.1902, 0.9167, 0.1696, 0.2785, 0.05219, 0.2819, 0.01639, 0.3269, 0.02559, 0.3168, 0.06002, 0.9651, 0.1962, 0.9316, 0.2066, 0.9167, 0.1696, 0.9476, 0.1526, 0.2743, 0.09583, 0.2785, 0.05219, 0.3168, 0.06002, 0.3044, 0.102, 0.02673, 0.7193, 0.0, 0.7219, 0.0, 0.6756, 0.02673, 0.6679, 0.2695, 0.1456, 0.2743, 0.09583, 0.3044, 0.102, 0.2903, 0.1498, 0.05573, 0.7176, 0.02673, 0.7193, 0.02673, 0.6679, 0.05573, 0.6631, 0.3168, 0.06002, 0.3269, 0.02559, 0.3694, 0.04363, 0.3528, 0.07537, 0.9476, 0.1526, 0.9167, 0.1696, 0.895, 0.1362, 0.9221, 0.1134, 0.3044, 0.102, 0.3168, 0.06002, 0.3528, 0.07537, 0.3327, 0.114, 0.9705, 0.14, 0.9476, 0.1526, 0.9221, 0.1134, 0.9422, 0.09644, 0.2903, 0.1498, 0.3044, 0.102, 0.3327, 0.114, 0.3098, 0.1581, 0.05573, 0.6631, 0.02673, 0.6679, 0.02673, 0.6195, 0.05573, 0.6117, 0.2749, 0.2018, 0.2903, 0.1498, 0.3098, 0.1581, 0.2849, 0.206, 0.0859, 0.6615, 0.05573, 0.6631, 0.05573, 0.6117, 0.0859, 0.6091, 0.7895, 0.2394, 0.741, 0.266, 0.7835, 0.2302, 0.259, 0.2558, 0.2749, 0.2018, 0.2849, 0.206, 0.1161, 0.6631, 0.0859, 0.6615, 0.0859, 0.6091, 0.1161, 0.6117, 0.8361, 0.2138, 0.7895, 0.2394, 0.7835, 0.2302, 0.8244, 0.1958, 0.1451, 0.6679, 0.1161, 0.6631, 0.1161, 0.6117, 0.1451, 0.6195, 0.879, 0.1902, 0.8361, 0.2138, 0.8244, 0.1958, 0.862, 0.164, 0.3269, 0.02559, 0.3345, 7.601e-08, 0.3816, 0.02005, 0.3694, 0.04363, 0.9167, 0.1696, 0.879, 0.1902, 0.862, 0.164, 0.895, 0.1362, 0.7835, 0.2302, 0.741, 0.266, 0.7759, 0.2224, 0.259, 0.2558, 0.2849, 0.206, 0.2938, 0.2122, 0.1161, 0.6117, 0.0859, 0.6091, 0.0859, 0.5619, 0.1161, 0.5654, 0.8244, 0.1958, 0.7835, 0.2302, 0.7759, 0.2224, 0.8094, 0.1804, 0.1451, 0.6195, 0.1161, 0.6117, 0.1161, 0.5654, 0.1451, 0.5759, 0.862, 0.164, 0.8244, 0.1958, 0.8094, 0.1804, 0.8403, 0.1418, 0.3694, 0.04363, 0.3816, 0.02005, 0.424, 0.04917, 0.4075, 0.06983, 0.895, 0.1362, 0.862, 0.164, 0.8403, 0.1418, 0.8674, 0.1079, 0.3528, 0.07537, 0.3694, 0.04363, 0.4075, 0.06983, 0.3853, 0.09765, 0.9221, 0.1134, 0.895, 0.1362, 0.8674, 0.1079, 0.8896, 0.08006, 0.3327, 0.114, 0.3528, 0.07537, 0.3853, 0.09765, 0.3582, 0.1315, 0.9422, 0.09644, 0.9221, 0.1134, 0.8896, 0.08006, 0.9061, 0.05939, 0.3098, 0.1581, 0.3327, 0.114, 0.3582, 0.1315, 0.3273, 0.1702, 0.05573, 0.6117, 0.02673, 0.6195, 0.02673, 0.5759, 0.05573, 0.5654, 0.2849, 0.206, 0.3098, 0.1581, 0.3273, 0.1702, 0.2938, 0.2122, 0.0859, 0.6091, 0.05573, 0.6117, 0.05573, 0.5654, 0.0859, 0.5619, 0.8896, 0.08006, 0.8674, 0.1079, 0.8349, 0.08559, 0.8514, 0.05386, 0.3582, 0.1315, 0.3853, 0.09765, 0.4129, 0.126, 0.3799, 0.1538, 0.9061, 0.05939, 0.8896, 0.08006, 0.8514, 0.05386, 0.8637, 0.03028, 0.3273, 0.1702, 0.3582, 0.1315, 0.3799, 0.1538, 0.3423, 0.1856, 0.05573, 0.5654, 0.02673, 0.5759, 0.02673, 0.5388, 0.05573, 0.5261, 0.2938, 0.2122, 0.3273, 0.1702, 0.3423, 0.1856, 0.3014, 0.22, 0.0859, 0.5619, 0.05573, 0.5654, 0.05573, 0.5261, 0.0859, 0.5218, 0.7759, 0.2224, 0.741, 0.266, 0.7669, 0.2162, 0.259, 0.2558, 0.2938, 0.2122, 0.3014, 0.22, 0.1161, 0.5654, 0.0859, 0.5619, 0.0859, 0.5218, 0.1161, 0.5261, 0.8094, 0.1804, 0.7759, 0.2224, 0.7669, 0.2162, 0.7918, 0.1684, 0.1451, 0.5759, 0.1161, 0.5654, 0.1161, 0.5261, 0.1451, 0.5388, 0.8403, 0.1418, 0.8094, 0.1804, 0.7918, 0.1684, 0.8148, 0.1243, 0.4075, 0.06983, 0.424, 0.04917, 0.4601, 0.08622, 0.44, 0.1032, 0.8674, 0.1079, 0.8403, 0.1418, 0.8148, 0.1243, 0.8349, 0.08559, 0.3853, 0.09765, 0.4075, 0.06983, 0.44, 0.1032, 0.4129, 0.126, 0.4596, 0.8854, 0.4295, 0.8889, 0.4295, 0.8417, 0.4596, 0.8391, 0.7918, 0.1684, 0.7669, 0.2162, 0.757, 0.212, 0.7723, 0.1601, 0.4887, 0.8749, 0.4596, 0.8854, 0.4596, 0.8391, 0.4887, 0.8314, 0.8148, 0.1243, 0.7918, 0.1684, 0.7723, 0.1601, 0.7865, 0.1122, 0.44, 0.1032, 0.4601, 0.08622, 0.4885, 0.1298, 0.4655, 0.1424, 0.8349, 0.08559, 0.8148, 0.1243, 0.7865, 0.1122, 0.7988, 0.07024, 0.4129, 0.126, 0.44, 0.1032, 0.4655, 0.1424, 0.4346, 0.1594, 0.8514, 0.05386, 0.8349, 0.08559, 0.7988, 0.07024, 0.809, 0.03581, 0.3799, 0.1538, 0.4129, 0.126, 0.4346, 0.1594, 0.397, 0.18, 0.8637, 0.03028, 0.8514, 0.05386, 0.809, 0.03581, 0.8166, 0.01022, 0.3423, 0.1856, 0.3799, 0.1538, 0.397, 0.18, 0.354, 0.2036, 0.3993, 0.8854, 0.3703, 0.8749, 0.3703, 0.8314, 0.3993, 0.8391, 0.3014, 0.22, 0.3423, 0.1856, 0.354, 0.2036, 0.3074, 0.2292, 0.4295, 0.8889, 0.3993, 0.8854, 0.3993, 0.8391, 0.4295, 0.8417, 0.7669, 0.2162, 0.741, 0.266, 0.757, 0.212, 0.259, 0.2558, 0.3014, 0.22, 0.3074, 0.2292, 0.397, 0.18, 0.4346, 0.1594, 0.4495, 0.1964, 0.4087, 0.2091, 0.8166, 0.01022, 0.809, 0.03581, 0.764, 0.02661, 0.7665, 0.0, 0.354, 0.2036, 0.397, 0.18, 0.4087, 0.2091, 0.3621, 0.2237, 0.3993, 0.8391, 0.3703, 0.8314, 0.3703, 0.783, 0.3993, 0.7877, 0.3074, 0.2292, 0.354, 0.2036, 0.3621, 0.2237, 0.3115, 0.2394, 0.4295, 0.8417, 0.3993, 0.8391, 0.3993, 0.7877, 0.4295, 0.7893, 0.757, 0.212, 0.741, 0.266, 0.7464, 0.2098, 0.259, 0.2558, 0.3074, 0.2292, 0.3115, 0.2394, 0.4596, 0.8391, 0.4295, 0.8417, 0.4295, 0.7893, 0.4596, 0.7877, 0.7723, 0.1601, 0.757, 0.212, 0.7464, 0.2098, 0.7516, 0.1558, 0.4887, 0.8314, 0.4596, 0.8391, 0.4596, 0.7877, 0.4887, 0.783, 0.7865, 0.1122, 0.7723, 0.1601, 0.7516, 0.1558, 0.7564, 0.106, 0.4655, 0.1424, 0.4885, 0.1298, 0.508, 0.1782, 0.4831, 0.186, 0.7988, 0.07024, 0.7865, 0.1122, 0.7564, 0.106, 0.7606, 0.06242, 0.4346, 0.1594, 0.4655, 0.1424, 0.4831, 0.186, 0.4495, 0.1964, 0.809, 0.03581, 0.7988, 0.07024, 0.7606, 0.06242, 0.764, 0.02661, 0.7516, 0.1558, 0.7464, 0.2098, 0.7357, 0.2098, 0.7305, 0.1558, 0.4887, 0.783, 0.4596, 0.7877, 0.4596, 0.7332, 0.4887, 0.7316, 0.7564, 0.106, 0.7516, 0.1558, 0.7305, 0.1558, 0.7257, 0.106, 0.5154, 0.7752, 0.4887, 0.783, 0.4887, 0.7316, 0.5154, 0.7289, 0.7606, 0.06242, 0.7564, 0.106, 0.7257, 0.106, 0.7215, 0.06242, 0.4495, 0.1964, 0.4831, 0.186, 0.492, 0.2322, 0.4572, 0.2357, 0.764, 0.02661, 0.7606, 0.06242, 0.7215, 0.06242, 0.7181, 0.02661, 0.4087, 0.2091, 0.4495, 0.1964, 0.4572, 0.2357, 0.4147, 0.24, 0.3703, 0.783, 0.3436, 0.7752, 0.3436, 0.7289, 0.3703, 0.7316, 0.3621, 0.2237, 0.4087, 0.2091, 0.4147, 0.24, 0.3662, 0.2449, 0.3993, 0.7877, 0.3703, 0.783, 0.3703, 0.7316, 0.3993, 0.7332, 0.3115, 0.2394, 0.3621, 0.2237, 0.3662, 0.2449, 0.3136, 0.2503, 0.4295, 0.7893, 0.3993, 0.7877, 0.3993, 0.7332, 0.4295, 0.7337, 0.7464, 0.2098, 0.741, 0.266, 0.7357, 0.2098, 0.259, 0.2558, 0.3115, 0.2394, 0.3136, 0.2503, 0.4596, 0.7877, 0.4295, 0.7893, 0.4295, 0.7337, 0.4596, 0.7332, 0.3703, 0.7316, 0.3436, 0.7289, 0.3436, 0.6818, 0.3703, 0.6792, 0.3662, 0.2449, 0.4147, 0.24, 0.4147, 0.2715, 0.3662, 0.2666, 0.3993, 0.7332, 0.3703, 0.7316, 0.3703, 0.6792, 0.3993, 0.6775, 0.3136, 0.2503, 0.3662, 0.2449, 0.3662, 0.2666, 0.3136, 0.2613, 0.4295, 0.7337, 0.3993, 0.7332, 0.3993, 0.6775, 0.4295, 0.677, 0.7357, 0.2098, 0.741, 0.266, 0.7251, 0.212, 0.259, 0.2558, 0.3136, 0.2503, 0.3136, 0.2613, 0.4596, 0.7332, 0.4295, 0.7337, 0.4295, 0.677, 0.4596, 0.6775, 0.7305, 0.1558, 0.7357, 0.2098, 0.7251, 0.212, 0.7097, 0.1601, 0.4887, 0.7316, 0.4596, 0.7332, 0.4596, 0.6775, 0.4887, 0.6792, 0.7257, 0.106, 0.7305, 0.1558, 0.7097, 0.1601, 0.6956, 0.1122, 0.5154, 0.7289, 0.4887, 0.7316, 0.4887, 0.6792, 0.5154, 0.6818, 0.7215, 0.06242, 0.7257, 0.106, 0.6956, 0.1122, 0.6832, 0.07024, 0.4572, 0.2357, 0.492, 0.2322, 0.492, 0.2794, 0.4572, 0.2758, 0.7181, 0.02661, 0.7215, 0.06242, 0.6832, 0.07024, 0.6731, 0.03581, 0.4147, 0.24, 0.4572, 0.2357, 0.4572, 0.2758, 0.4147, 0.2715, 0.4887, 0.6792, 0.4596, 0.6775, 0.4596, 0.623, 0.4887, 0.6278, 0.6956, 0.1122, 0.7097, 0.1601, 0.6902, 0.1684, 0.6673, 0.1243, 0.5154, 0.6818, 0.4887, 0.6792, 0.4887, 0.6278, 0.5154, 0.6355, 0.6832, 0.07024, 0.6956, 0.1122, 0.6673, 0.1243, 0.6472, 0.08559, 0.4572, 0.2758, 0.492, 0.2794, 0.4831, 0.3256, 0.4495, 0.3152, 0.6731, 0.03581, 0.6832, 0.07024, 0.6472, 0.08559, 0.6306, 0.05386, 0.4147, 0.2715, 0.4572, 0.2758, 0.4495, 0.3152, 0.4087, 0.3025, 0.3703, 0.6792, 0.3436, 0.6818, 0.3436, 0.6355, 0.3703, 0.6278, 0.3662, 0.2666, 0.4147, 0.2715, 0.4087, 0.3025, 0.3621, 0.2879, 0.3993, 0.6775, 0.3703, 0.6792, 0.3703, 0.6278, 0.3993, 0.623, 0.3136, 0.2613, 0.3662, 0.2666, 0.3621, 0.2879, 0.3115, 0.2722, 0.4295, 0.677, 0.3993, 0.6775, 0.3993, 0.623, 0.4295, 0.6214, 0.7251, 0.212, 0.741, 0.266, 0.7151, 0.2162, 0.259, 0.2558, 0.3136, 0.2613, 0.3115, 0.2722, 0.4596, 0.6775, 0.4295, 0.677, 0.4295, 0.6214, 0.4596, 0.623, 0.7097, 0.1601, 0.7251, 0.212, 0.7151, 0.2162, 0.6902, 0.1684, 0.3621, 0.2879, 0.4087, 0.3025, 0.397, 0.3316, 0.354, 0.308, 0.3993, 0.623, 0.3703, 0.6278, 0.3703, 0.5794, 0.3993, 0.5716, 0.3115, 0.2722, 0.3621, 0.2879, 0.354, 0.308, 0.3074, 0.2824, 0.4295, 0.6214, 0.3993, 0.623, 0.3993, 0.5716, 0.4295, 0.569, 0.7151, 0.2162, 0.741, 0.266, 0.7062, 0.2224, 0.259, 0.2558, 0.3115, 0.2722, 0.3074, 0.2824, 0.4596, 0.623, 0.4295, 0.6214, 0.4295, 0.569, 0.4596, 0.5716, 0.6902, 0.1684, 0.7151, 0.2162, 0.7062, 0.2224, 0.6727, 0.1804, 0.4887, 0.6278, 0.4596, 0.623, 0.4596, 0.5716, 0.4887, 0.5794, 0.6673, 0.1243, 0.6902, 0.1684, 0.6727, 0.1804, 0.6418, 0.1418, 0.4831, 0.3256, 0.508, 0.3334, 0.4885, 0.3818, 0.4655, 0.3692, 0.6472, 0.08559, 0.6673, 0.1243, 0.6418, 0.1418, 0.6147, 0.1079, 0.4495, 0.3152, 0.4831, 0.3256, 0.4655, 0.3692, 0.4346, 0.3522, 0.6306, 0.05386, 0.6472, 0.08559, 0.6147, 0.1079, 0.5925, 0.08006, 0.4087, 0.3025, 0.4495, 0.3152, 0.4346, 0.3522, 0.397, 0.3316, 0.6184, 0.03028, 0.6306, 0.05386, 0.5925, 0.08006, 0.576, 0.05939, 0.4655, 0.3692, 0.4885, 0.3818, 0.4601, 0.4254, 0.44, 0.4084, 0.6147, 0.1079, 0.6418, 0.1418, 0.6201, 0.164, 0.5871, 0.1362, 0.4346, 0.3522, 0.4655, 0.3692, 0.44, 0.4084, 0.4129, 0.3856, 0.5925, 0.08006, 0.6147, 0.1079, 0.5871, 0.1362, 0.56, 0.1134, 0.397, 0.3316, 0.4346, 0.3522, 0.4129, 0.3856, 0.3799, 0.3578, 0.576, 0.05939, 0.5925, 0.08006, 0.56, 0.1134, 0.5399, 0.09644, 0.354, 0.308, 0.397, 0.3316, 0.3799, 0.3578, 0.3423, 0.326, 0.3993, 0.5716, 0.3703, 0.5794, 0.3703, 0.5358, 0.3993, 0.5253, 0.3074, 0.2824, 0.354, 0.308, 0.3423, 0.326, 0.3014, 0.2916, 0.4295, 0.569, 0.3993, 0.5716, 0.3993, 0.5253, 0.4295, 0.5218, 0.7062, 0.2224, 0.741, 0.266, 0.6986, 0.2302, 0.259, 0.2558, 0.3074, 0.2824, 0.3014, 0.2916, 0.4596, 0.5716, 0.4295, 0.569, 0.4295, 0.5218, 0.4596, 0.5253, 0.6727, 0.1804, 0.7062, 0.2224, 0.6986, 0.2302, 0.6577, 0.1958, 0.4887, 0.5794, 0.4596, 0.5716, 0.4596, 0.5253, 0.4887, 0.5358, 0.6418, 0.1418, 0.6727, 0.1804, 0.6577, 0.1958, 0.6201, 0.164, 0.3014, 0.2916, 0.3423, 0.326, 0.3273, 0.3414, 0.2938, 0.2994, 0.5794, 0.5218, 0.6098, 0.5253, 0.6059, 0.5716, 0.5754, 0.569, 0.6986, 0.2302, 0.741, 0.266, 0.6926, 0.2394, 0.259, 0.2558, 0.3014, 0.2916, 0.2938, 0.2994, 0.55, 0.5253, 0.5794, 0.5218, 0.5754, 0.569, 0.5461, 0.5716, 0.6577, 0.1958, 0.6986, 0.2302, 0.6926, 0.2394, 0.646, 0.2138, 0.5229, 0.5358, 0.55, 0.5253, 0.5461, 0.5716, 0.5192, 0.5794, 0.6201, 0.164, 0.6577, 0.1958, 0.646, 0.2138, 0.603, 0.1902, 0.44, 0.4084, 0.4601, 0.4254, 0.424, 0.4624, 0.4075, 0.4418, 0.5871, 0.1362, 0.6201, 0.164, 0.603, 0.1902, 0.5654, 0.1696, 0.4129, 0.3856, 0.44, 0.4084, 0.4075, 0.4418, 0.3853, 0.4139, 0.56, 0.1134, 0.5871, 0.1362, 0.5654, 0.1696, 0.5345, 0.1526, 0.3799, 0.3578, 0.4129, 0.3856, 0.3853, 0.4139, 0.3582, 0.38, 0.5399, 0.09644, 0.56, 0.1134, 0.5345, 0.1526, 0.5115, 0.14, 0.3423, 0.326, 0.3799, 0.3578, 0.3582, 0.38, 0.3273, 0.3414, 0.6098, 0.5253, 0.6402, 0.5358, 0.6365, 0.5794, 0.6059, 0.5716, 0.5654, 0.1696, 0.603, 0.1902, 0.5913, 0.2194, 0.5505, 0.2066, 0.3853, 0.4139, 0.4075, 0.4418, 0.3694, 0.468, 0.3528, 0.4362, 0.5345, 0.1526, 0.5654, 0.1696, 0.5505, 0.2066, 0.5169, 0.1962, 0.3582, 0.38, 0.3853, 0.4139, 0.3528, 0.4362, 0.3327, 0.3976, 0.6365, 0.5794, 0.666, 0.592, 0.6637, 0.6355, 0.634, 0.6278, 0.3273, 0.3414, 0.3582, 0.38, 0.3327, 0.3976, 0.3098, 0.3534, 0.6059, 0.5716, 0.6365, 0.5794, 0.634, 0.6278, 0.6033, 0.623, 0.2938, 0.2994, 0.3273, 0.3414, 0.3098, 0.3534, 0.2849, 0.3056, 0.5754, 0.569, 0.6059, 0.5716, 0.6033, 0.623, 0.5727, 0.6214, 0.6926, 0.2394, 0.741, 0.266, 0.6885, 0.2496, 0.259, 0.2558, 0.2938, 0.2994, 0.2849, 0.3056, 0.5461, 0.5716, 0.5754, 0.569, 0.5727, 0.6214, 0.5434, 0.623, 0.646, 0.2138, 0.6926, 0.2394, 0.6885, 0.2496, 0.6379, 0.2339, 0.5192, 0.5794, 0.5461, 0.5716, 0.5434, 0.623, 0.5167, 0.6278, 0.603, 0.1902, 0.646, 0.2138, 0.6379, 0.2339, 0.5913, 0.2194, 0.4075, 0.4418, 0.424, 0.4624, 0.3816, 0.4915, 0.3694, 0.468, 0.5727, 0.6214, 0.6033, 0.623, 0.6019, 0.6775, 0.5713, 0.677, 0.6885, 0.2496, 0.741, 0.266, 0.6864, 0.2605, 0.259, 0.2558, 0.2849, 0.3056, 0.2749, 0.3098, 0.5434, 0.623, 0.5727, 0.6214, 0.5713, 0.677, 0.5421, 0.6775, 0.6379, 0.2339, 0.6885, 0.2496, 0.6864, 0.2605, 0.6338, 0.2552, 0.5167, 0.6278, 0.5434, 0.623, 0.5421, 0.6775, 0.5154, 0.6792, 0.5913, 0.2194, 0.6379, 0.2339, 0.6338, 0.2552, 0.5853, 0.2503, 0.3694, 0.468, 0.3816, 0.4915, 0.3345, 0.5116, 0.3269, 0.486, 0.5505, 0.2066, 0.5913, 0.2194, 0.5853, 0.2503, 0.5428, 0.246, 0.3528, 0.4362, 0.3694, 0.468, 0.3269, 0.486, 0.3168, 0.4516, 0.5169, 0.1962, 0.5505, 0.2066, 0.5428, 0.246, 0.508, 0.2424, 0.3327, 0.3976, 0.3528, 0.4362, 0.3168, 0.4516, 0.3044, 0.4096, 0.634, 0.6278, 0.6637, 0.6355, 0.6626, 0.6818, 0.6327, 0.6792, 0.3098, 0.3534, 0.3327, 0.3976, 0.3044, 0.4096, 0.2903, 0.3617, 0.6033, 0.623, 0.634, 0.6278, 0.6327, 0.6792, 0.6019, 0.6775, 0.2849, 0.3056, 0.3098, 0.3534, 0.2903, 0.3617, 0.2749, 0.3098, 0.3168, 0.4516, 0.3269, 0.486, 0.2819, 0.4952, 0.2785, 0.4594, 0.508, 0.2424, 0.5428, 0.246, 0.5428, 0.2861, 0.508, 0.2896, 0.3044, 0.4096, 0.3168, 0.4516, 0.2785, 0.4594, 0.2743, 0.4158, 0.6327, 0.6792, 0.6626, 0.6818, 0.6626, 0.7289, 0.6327, 0.7316, 0.2903, 0.3617, 0.3044, 0.4096, 0.2743, 0.4158, 0.2695, 0.366, 0.6019, 0.6775, 0.6327, 0.6792, 0.6327, 0.7316, 0.6019, 0.7332, 0.2749, 0.3098, 0.2903, 0.3617, 0.2695, 0.366, 0.2643, 0.312, 0.5713, 0.677, 0.6019, 0.6775, 0.6019, 0.7332, 0.5713, 0.7337, 0.6864, 0.2605, 0.741, 0.266, 0.6864, 0.2715, 0.259, 0.2558, 0.2749, 0.3098, 0.2643, 0.312, 0.5421, 0.6775, 0.5713, 0.677, 0.5713, 0.7337, 0.5421, 0.7332, 0.6338, 0.2552, 0.6864, 0.2605, 0.6864, 0.2715, 0.6338, 0.2769, 0.5154, 0.6792, 0.5421, 0.6775, 0.5421, 0.7332, 0.5154, 0.7316, 0.5853, 0.2503, 0.6338, 0.2552, 0.6338, 0.2769, 0.5853, 0.2818, 0.3269, 0.486, 0.3345, 0.5116, 0.2845, 0.5218, 0.2819, 0.4952, 0.5428, 0.246, 0.5853, 0.2503, 0.5853, 0.2818, 0.5428, 0.2861, 0.6864, 0.2715, 0.741, 0.266, 0.6885, 0.2824, 0.259, 0.2558, 0.2643, 0.312, 0.2536, 0.312, 0.5421, 0.7332, 0.5713, 0.7337, 0.5727, 0.7893, 0.5434, 0.7877, 0.6338, 0.2769, 0.6864, 0.2715, 0.6885, 0.2824, 0.6379, 0.2982, 0.5154, 0.7316, 0.5421, 0.7332, 0.5434, 0.7877, 0.5167, 0.783, 0.5853, 0.2818, 0.6338, 0.2769, 0.6379, 0.2982, 0.5913, 0.3127, 0.2819, 0.4952, 0.2845, 0.5218, 0.2335, 0.5218, 0.236, 0.4952, 0.5428, 0.2861, 0.5853, 0.2818, 0.5913, 0.3127, 0.5505, 0.3254, 0.2785, 0.4594, 0.2819, 0.4952, 0.236, 0.4952, 0.2394, 0.4594, 0.508, 0.2896, 0.5428, 0.2861, 0.5505, 0.3254, 0.5169, 0.3358, 0.2743, 0.4158, 0.2785, 0.4594, 0.2394, 0.4594, 0.2436, 0.4158, 0.6327, 0.7316, 0.6626, 0.7289, 0.6637, 0.7752, 0.634, 0.783, 0.2695, 0.366, 0.2743, 0.4158, 0.2436, 0.4158, 0.2484, 0.366, 0.6019, 0.7332, 0.6327, 0.7316, 0.634, 0.783, 0.6033, 0.7877, 0.2643, 0.312, 0.2695, 0.366, 0.2484, 0.366, 0.2536, 0.312, 0.5713, 0.7337, 0.6019, 0.7332, 0.6033, 0.7877, 0.5727, 0.7893, 0.5169, 0.3358, 0.5505, 0.3254, 0.5654, 0.3625, 0.5345, 0.3794, 0.2436, 0.4158, 0.2394, 0.4594, 0.2012, 0.4516, 0.2135, 0.4096, 0.634, 0.783, 0.6637, 0.7752, 0.666, 0.8188, 0.6365, 0.8314, 0.2484, 0.366, 0.2436, 0.4158, 0.2135, 0.4096, 0.2277, 0.3617, 0.6033, 0.7877, 0.634, 0.783, 0.6365, 0.8314, 0.6059, 0.8391, 0.2536, 0.312, 0.2484, 0.366, 0.2277, 0.3617, 0.243, 0.3098, 0.5727, 0.7893, 0.6033, 0.7877, 0.6059, 0.8391, 0.5754, 0.8417, 0.6885, 0.2824, 0.741, 0.266, 0.6926, 0.2926, 0.259, 0.2558, 0.2536, 0.312, 0.243, 0.3098, 0.5434, 0.7877, 0.5727, 0.7893, 0.5754, 0.8417, 0.5461, 0.8391, 0.6379, 0.2982, 0.6885, 0.2824, 0.6926, 0.2926, 0.646, 0.3182, 0.5167, 0.783, 0.5434, 0.7877, 0.5461, 0.8391, 0.5192, 0.8314, 0.5913, 0.3127, 0.6379, 0.2982, 0.646, 0.3182, 0.603, 0.3418, 0.236, 0.4952, 0.2335, 0.5218, 0.1834, 0.5116, 0.191, 0.486, 0.5505, 0.3254, 0.5913, 0.3127, 0.603, 0.3418, 0.5654, 0.3625, 0.2394, 0.4594, 0.236, 0.4952, 0.191, 0.486, 0.2012, 0.4516, 0.5461, 0.8391, 0.5754, 0.8417, 0.5794, 0.8889, 0.55, 0.8854, 0.646, 0.3182, 0.6926, 0.2926, 0.6986, 0.3018, 0.6577, 0.3363, 0.5192, 0.8314, 0.5461, 0.8391, 0.55, 0.8854, 0.5229, 0.8749, 0.603, 0.3418, 0.646, 0.3182, 0.6577, 0.3363, 0.6201, 0.368, 0.191, 0.486, 0.1834, 0.5116, 0.1363, 0.4915, 0.1486, 0.468, 0.5654, 0.3625, 0.603, 0.3418, 0.6201, 0.368, 0.5871, 0.3958, 0.2012, 0.4516, 0.191, 0.486, 0.1486, 0.468, 0.1651, 0.4362, 0.5345, 0.3794, 0.5654, 0.3625, 0.5871, 0.3958, 0.56, 0.4186, 0.2135, 0.4096, 0.2012, 0.4516, 0.1651, 0.4362, 0.1852, 0.3976, 0.5115, 0.392, 0.5345, 0.3794, 0.56, 0.4186, 0.5399, 0.4356, 0.2277, 0.3617, 0.2135, 0.4096, 0.1852, 0.3976, 0.2082, 0.3534, 0.6059, 0.8391, 0.6365, 0.8314, 0.6402, 0.8749, 0.6098, 0.8854, 0.243, 0.3098, 0.2277, 0.3617, 0.2082, 0.3534, 0.2331, 0.3056, 0.5754, 0.8417, 0.6059, 0.8391, 0.6098, 0.8854, 0.5794, 0.8889, 0.6926, 0.2926, 0.741, 0.266, 0.6986, 0.3018, 0.259, 0.2558, 0.243, 0.3098, 0.2331, 0.3056, 0.1852, 0.3976, 0.1651, 0.4362, 0.1326, 0.4139, 0.1597, 0.38, 0.5399, 0.4356, 0.56, 0.4186, 0.5925, 0.452, 0.576, 0.4726, 0.2082, 0.3534, 0.1852, 0.3976, 0.1597, 0.38, 0.1906, 0.3414, 0.6098, 0.8854, 0.6402, 0.8749, 0.6449, 0.912, 0.6148, 0.9247, 0.2331, 0.3056, 0.2082, 0.3534, 0.1906, 0.3414, 0.2241, 0.2994, 0.5794, 0.8889, 0.6098, 0.8854, 0.6148, 0.9247, 0.5844, 0.929, 0.6986, 0.3018, 0.741, 0.266, 0.7062, 0.3096, 0.259, 0.2558, 0.2331, 0.3056, 0.2241, 0.2994, 0.2879, 0.9648, 0.2577, 0.9691, 0.2577, 0.929, 0.2879, 0.9255, 0.6577, 0.3363, 0.6986, 0.3018, 0.7062, 0.3096, 0.6727, 0.3516, 0.3169, 0.9521, 0.2879, 0.9648, 0.2879, 0.9255, 0.3169, 0.915, 0.6201, 0.368, 0.6577, 0.3363, 0.6727, 0.3516, 0.6418, 0.3903, 0.1486, 0.468, 0.1363, 0.4915, 0.09388, 0.4624, 0.1104, 0.4418, 0.5871, 0.3958, 0.6201, 0.368, 0.6418, 0.3903, 0.6147, 0.4242, 0.1651, 0.4362, 0.1486, 0.468, 0.1104, 0.4418, 0.1326, 0.4139, 0.56, 0.4186, 0.5871, 0.3958, 0.6147, 0.4242, 0.5925, 0.452, 0.3169, 0.915, 0.2879, 0.9255, 0.2879, 0.8792, 0.3169, 0.8715, 0.6418, 0.3903, 0.6727, 0.3516, 0.6902, 0.3637, 0.6673, 0.4078, 0.1104, 0.4418, 0.09388, 0.4624, 0.05781, 0.4254, 0.07793, 0.4084, 0.6147, 0.4242, 0.6418, 0.3903, 0.6673, 0.4078, 0.6472, 0.4464, 0.1326, 0.4139, 0.1104, 0.4418, 0.07793, 0.4084, 0.105, 0.3856, 0.5925, 0.452, 0.6147, 0.4242, 0.6472, 0.4464, 0.6306, 0.4782, 0.1597, 0.38, 0.1326, 0.4139, 0.105, 0.3856, 0.138, 0.3578, 0.576, 0.4726, 0.5925, 0.452, 0.6306, 0.4782, 0.6184, 0.5018, 0.1906, 0.3414, 0.1597, 0.38, 0.138, 0.3578, 0.1756, 0.326, 0.2275, 0.9255, 0.1985, 0.915, 0.1985, 0.8715, 0.2275, 0.8792, 0.2241, 0.2994, 0.1906, 0.3414, 0.1756, 0.326, 0.2165, 0.2916, 0.2577, 0.929, 0.2275, 0.9255, 0.2275, 0.8792, 0.2577, 0.8819, 0.7062, 0.3096, 0.741, 0.266, 0.7151, 0.3158, 0.259, 0.2558, 0.2241, 0.2994, 0.2165, 0.2916, 0.2879, 0.9255, 0.2577, 0.929, 0.2577, 0.8819, 0.2879, 0.8792, 0.6727, 0.3516, 0.7062, 0.3096, 0.7151, 0.3158, 0.6902, 0.3637, 0.1756, 0.326, 0.138, 0.3578, 0.121, 0.3316, 0.1639, 0.308, 0.2275, 0.8792, 0.1985, 0.8715, 0.1985, 0.8231, 0.2275, 0.8278, 0.2165, 0.2916, 0.1756, 0.326, 0.1639, 0.308, 0.2105, 0.2824, 0.2577, 0.8819, 0.2275, 0.8792, 0.2275, 0.8278, 0.2577, 0.8294, 0.7151, 0.3158, 0.741, 0.266, 0.7251, 0.32, 0.259, 0.2558, 0.2165, 0.2916, 0.2105, 0.2824, 0.2879, 0.8792, 0.2577, 0.8819, 0.2577, 0.8294, 0.2879, 0.8278, 0.6902, 0.3637, 0.7151, 0.3158, 0.7251, 0.32, 0.7097, 0.372, 0.3169, 0.8715, 0.2879, 0.8792, 0.2879, 0.8278, 0.3169, 0.8231, 0.6673, 0.4078, 0.6902, 0.3637, 0.7097, 0.372, 0.6956, 0.4198, 0.07793, 0.4084, 0.05781, 0.4254, 0.02947, 0.3818, 0.05243, 0.3692, 0.6472, 0.4464, 0.6673, 0.4078, 0.6956, 0.4198, 0.6832, 0.4618, 0.105, 0.3856, 0.07793, 0.4084, 0.05243, 0.3692, 0.08332, 0.3522, 0.6306, 0.4782, 0.6472, 0.4464, 0.6832, 0.4618, 0.6731, 0.4962, 0.138, 0.3578, 0.105, 0.3856, 0.08332, 0.3522, 0.121, 0.3316, 0.6184, 0.5018, 0.6306, 0.4782, 0.6731, 0.4962, 0.6655, 0.5218, 0.6956, 0.4198, 0.7097, 0.372, 0.7305, 0.3762, 0.7257, 0.426, 0.3436, 0.8153, 0.3169, 0.8231, 0.3169, 0.7717, 0.3436, 0.769, 0.6832, 0.4618, 0.6956, 0.4198, 0.7257, 0.426, 0.7215, 0.4696, 0.08332, 0.3522, 0.05243, 0.3692, 0.03486, 0.3256, 0.06838, 0.3152, 0.6731, 0.4962, 0.6832, 0.4618, 0.7215, 0.4696, 0.7181, 0.5054, 0.121, 0.3316, 0.08332, 0.3522, 0.06838, 0.3152, 0.1092, 0.3025, 0.1985, 0.8231, 0.1718, 0.8153, 0.1718, 0.769, 0.1985, 0.7717, 0.1639, 0.308, 0.121, 0.3316, 0.1092, 0.3025, 0.1558, 0.2879, 0.2275, 0.8278, 0.1985, 0.8231, 0.1985, 0.7717, 0.2275, 0.7733, 0.2105, 0.2824, 0.1639, 0.308, 0.1558, 0.2879, 0.2064, 0.2722, 0.2577, 0.8294, 0.2275, 0.8278, 0.2275, 0.7733, 0.2577, 0.7738, 0.7251, 0.32, 0.741, 0.266, 0.7357, 0.3222, 0.259, 0.2558, 0.2105, 0.2824, 0.2064, 0.2722, 0.2879, 0.8278, 0.2577, 0.8294, 0.2577, 0.7738, 0.2879, 0.7733, 0.7097, 0.372, 0.7251, 0.32, 0.7357, 0.3222, 0.7305, 0.3762, 0.3169, 0.8231, 0.2879, 0.8278, 0.2879, 0.7733, 0.3169, 0.7717, 0.2275, 0.7733, 0.1985, 0.7717, 0.1985, 0.7193, 0.2275, 0.7176, 0.2064, 0.2722, 0.1558, 0.2879, 0.1517, 0.2666, 0.2043, 0.2613, 0.2577, 0.7738, 0.2275, 0.7733, 0.2275, 0.7176, 0.2577, 0.7171, 0.7357, 0.3222, 0.741, 0.266, 0.7464, 0.3222, 0.259, 0.2558, 0.2064, 0.2722, 0.2043, 0.2613, 0.2879, 0.7733, 0.2577, 0.7738, 0.2577, 0.7171, 0.2879, 0.7176, 0.7305, 0.3762, 0.7357, 0.3222, 0.7464, 0.3222, 0.7516, 0.3762, 0.3169, 0.7717, 0.2879, 0.7733, 0.2879, 0.7176, 0.3169, 0.7193, 0.7257, 0.426, 0.7305, 0.3762, 0.7516, 0.3762, 0.7564, 0.426, 0.3436, 0.769, 0.3169, 0.7717, 0.3169, 0.7193, 0.3436, 0.7219, 0.7215, 0.4696, 0.7257, 0.426, 0.7564, 0.426, 0.7606, 0.4696, 0.06838, 0.3152, 0.03486, 0.3256, 0.0259, 0.2794, 0.06076, 0.2758, 0.7181, 0.5054, 0.7215, 0.4696, 0.7606, 0.4696, 0.764, 0.5054, 0.1092, 0.3025, 0.06838, 0.3152, 0.06076, 0.2758, 0.1032, 0.2715, 0.1985, 0.7717, 0.1718, 0.769, 0.1718, 0.7219, 0.1985, 0.7193, 0.1558, 0.2879, 0.1092, 0.3025, 0.1032, 0.2715, 0.1517, 0.2666, 0.3436, 0.7219, 0.3169, 0.7193, 0.3169, 0.6679, 0.3436, 0.6756, 0.7606, 0.4696, 0.7564, 0.426, 0.7865, 0.4198, 0.7988, 0.4618, 0.06076, 0.2758, 0.0259, 0.2794, 0.0259, 0.2322, 0.06076, 0.2357, 0.764, 0.5054, 0.7606, 0.4696, 0.7988, 0.4618, 0.809, 0.4962, 0.1032, 0.2715, 0.06076, 0.2758, 0.06076, 0.2357, 0.1032, 0.24, 0.1985, 0.7193, 0.1718, 0.7219, 0.1718, 0.6756, 0.1985, 0.6679, 0.1517, 0.2666, 0.1032, 0.2715, 0.1032, 0.24, 0.1517, 0.2449, 0.2275, 0.7176, 0.1985, 0.7193, 0.1985, 0.6679, 0.2275, 0.6631, 0.2043, 0.2613, 0.1517, 0.2666, 0.1517, 0.2449, 0.2043, 0.2503, 0.2577, 0.7171, 0.2275, 0.7176, 0.2275, 0.6631, 0.2577, 0.6615, 0.7464, 0.3222, 0.741, 0.266, 0.757, 0.32, 0.259, 0.2558, 0.2043, 0.2613, 0.2043, 0.2503, 0.2879, 0.7176, 0.2577, 0.7171, 0.2577, 0.6615, 0.2879, 0.6631, 0.7516, 0.3762, 0.7464, 0.3222, 0.757, 0.32, 0.7723, 0.372, 0.3169, 0.7193, 0.2879, 0.7176, 0.2879, 0.6631, 0.3169, 0.6679, 0.7564, 0.426, 0.7516, 0.3762, 0.7723, 0.372, 0.7865, 0.4198, 0.9029, 0.8406, 0.9029, 0.6812, 0.917, 0.6812, 0.917, 0.8406, 0.917, 0.8406, 0.917, 0.6812, 0.9296, 0.6812, 0.9296, 0.8406, 0.9296, 0.8406, 0.9296, 0.6812, 0.9404, 0.6812, 0.9404, 0.8406, 0.9404, 0.5218, 0.9404, 0.6812, 0.9296, 0.6812, 0.9296, 0.5218, 0.9296, 0.5218, 0.9296, 0.6812, 0.917, 0.6812, 0.917, 0.5218, 0.917, 0.5218, 0.917, 0.6812, 0.9029, 0.6812, 0.9029, 0.5218, 0.9029, 0.5218, 0.9029, 0.6812, 0.888, 0.6812, 0.888, 0.5218, 0.888, 0.5218, 0.888, 0.6812, 0.8728, 0.6812, 0.8728, 0.5218, 0.8728, 0.5218, 0.8728, 0.6812, 0.8579, 0.6812, 0.8579, 0.5218, 0.8579, 0.5218, 0.8579, 0.6812, 0.8438, 0.6812, 0.8438, 0.5218, 0.8438, 0.5218, 0.8438, 0.6812, 0.8312, 0.6812, 0.8312, 0.5218, 0.8312, 0.5218, 0.8312, 0.6812, 0.8204, 0.6812, 0.8204, 0.5218, 0.9189, 0.8406, 0.9189, 1.0, 0.9062, 1.0, 0.9062, 0.8406, 0.9062, 0.8406, 0.9062, 1.0, 0.8922, 1.0, 0.8922, 0.8406, 0.8922, 0.8406, 0.8922, 1.0, 0.8773, 1.0, 0.8773, 0.8406, 0.8773, 0.8406, 0.8773, 1.0, 0.862, 1.0, 0.862, 0.8406, 0.862, 0.8406, 0.862, 1.0, 0.8471, 1.0, 0.8471, 0.8406, 0.8471, 0.8406, 0.8471, 1.0, 0.8331, 1.0, 0.8331, 0.8406, 0.8331, 0.8406, 0.8331, 1.0, 0.8204, 1.0, 0.8204, 0.8406, 0.7644, 0.8414, 0.7644, 0.9994, 0.7518, 0.9983, 0.7518, 0.8402, 0.7518, 0.8402, 0.7518, 0.9983, 0.7377, 0.9975, 0.7377, 0.8395, 0.7377, 0.8395, 0.7377, 0.9975, 0.7228, 0.9971, 0.7228, 0.8391, 0.7228, 0.8391, 0.7228, 0.9971, 0.7076, 0.9971, 0.7076, 0.8391, 0.7076, 0.8391, 0.7076, 0.9971, 0.6927, 0.9975, 0.6927, 0.8395, 0.6927, 0.8395, 0.6927, 0.9975, 0.6786, 0.9983, 0.6786, 0.8402, 0.6786, 0.8402, 0.6786, 0.9983, 0.666, 0.9994, 0.666, 0.8414, 0.8204, 0.8406, 0.8204, 0.6812, 0.8312, 0.6812, 0.8312, 0.8406, 0.8312, 0.8406, 0.8312, 0.6812, 0.8438, 0.6812, 0.8438, 0.8406, 0.8438, 0.8406, 0.8438, 0.6812, 0.8579, 0.6812, 0.8579, 0.8406, 0.8579, 0.8406, 0.8579, 0.6812, 0.8728, 0.6812, 0.8728, 0.8406, 0.7356, 0.6804, 0.7207, 0.6774, 0.7066, 0.6714, 0.694, 0.6627, 0.6832, 0.6517, 0.6748, 0.6387, 0.669, 0.6243, 0.666, 0.6089, 0.666, 0.5933, 0.669, 0.578, 0.6748, 0.5636, 0.6832, 0.5506, 0.694, 0.5395, 0.7066, 0.5308, 0.7207, 0.5249, 0.7356, 0.5218, 0.7508, 0.5218, 0.7657, 0.5249, 0.7798, 0.5308, 0.7924, 0.5395, 0.8032, 0.5506, 0.8116, 0.5636, 0.8175, 0.578, 0.8204, 0.5933, 0.8204, 0.6089, 0.8175, 0.6243, 0.8116, 0.6387, 0.8032, 0.6517, 0.7924, 0.6627, 0.7798, 0.6714, 0.7657, 0.6774, 0.7508, 0.6804, 0.8728, 0.8406, 0.8728, 0.6812, 0.888, 0.6812, 0.888, 0.8406, 0.888, 0.8406, 0.888, 0.6812, 0.9029, 0.6812, 0.9029, 0.8406, 0.7508, 0.6804, 0.7657, 0.6835, 0.7798, 0.6895, 0.7924, 0.6981, 0.8032, 0.7092, 0.8116, 0.7222, 0.8175, 0.7366, 0.8204, 0.7519, 0.8204, 0.7676, 0.8175, 0.7829, 0.8116, 0.7973, 0.8032, 0.8103, 0.7924, 0.8214, 0.7798, 0.83, 0.7657, 0.836, 0.7508, 0.8391, 0.7356, 0.8391, 0.7207, 0.836, 0.7066, 0.83, 0.694, 0.8214, 0.6832, 0.8103, 0.6748, 0.7973, 0.669, 0.7829, 0.666, 0.7676, 0.666, 0.7519, 0.669, 0.7366, 0.6748, 0.7222, 0.6832, 0.7092, 0.694, 0.6981, 0.7066, 0.6895, 0.7207, 0.6835, 0.7356, 0.6804])
me_cylinder.use_remesh_preserve_volume = False
me_cylinder.use_remesh_preserve_attributes = False
me_cylinder.use_mirror_vertex_groups = False
me_cylinder.update()
me_cube = bpy.data.meshes.new('Cube')
me_cube.from_pydata([(-1.667, -3.0, 0.5), (-1.667, -3.0, 1.0), (-1.667, 3.0, 0.5), (-1.667, 3.0, 1.0), (1.667, -3.0, 0.5), (1.667, -3.0, 1.0), (1.667, 3.0, 0.5), (1.667, 3.0, 1.0), (-1.167, -2.53, 1.0), (-1.167, 2.663, 1.0), (1.167, 2.663, 1.0), (1.167, -2.53, 1.0), (-1.167, 1.634, 1.0), (0.0, 2.663, 1.0), (1.167, 1.62, 1.0), (-1.167, 1.912, 1.0), (0.2283, 2.663, 1.0), (1.167, -0.4624, 1.0), (-0.2283, -2.53, 1.0), (-1.167, -0.4624, 1.0), (-0.2283, 2.663, 1.0), (1.167, 1.912, 1.0), (0.2283, -2.53, 1.0), (-1.167, -0.754, 1.0), (1.167, -0.754, 1.0), (0.2283, 1.62, 1.0), (-0.2283, 1.634, 1.0), (-0.2283, 1.912, 1.0), (0.2283, 1.912, 1.0), (0.2283, -0.4624, 1.0), (-0.2283, -0.4624, 1.0), (0.2283, -0.754, 1.0), (-0.2283, -0.754, 1.0), (-1.093, 1.971, 0.9837), (-1.093, 2.604, 0.9837), (-0.3018, 2.604, 0.9837), (-0.3018, 1.971, 0.9837), (-1.043, 2.011, 0.9837), (-1.043, 2.563, 0.9837), (-0.3524, 2.563, 0.9837), (-0.3524, 2.011, 0.9837), (-0.9999, 2.045, 1.0), (-0.9999, 2.529, 1.0), (-0.3952, 2.529, 1.0), (-0.3952, 2.045, 1.0), (0.2836, 2.618, 0.9837), (1.111, 2.618, 0.9837), (1.111, 1.956, 0.9837), (0.2836, 1.956, 0.9837), (0.3336, 2.578, 0.9837), (1.061, 2.578, 0.9837), (1.061, 1.996, 0.9837), (0.3336, 1.996, 0.9837), (0.384, 2.538, 1.0), (1.011, 2.538, 1.0), (1.011, 2.036, 1.0), (0.384, 2.036, 1.0), (-1.121, -0.4229, 0.9837), (-1.121, 1.594, 0.9837), (-0.2738, 1.594, 0.9837), (-0.2738, -0.4229, 0.9837), (-1.067, -0.3844, 0.9837), (-1.067, 1.556, 0.9837), (-0.3275, 1.556, 0.9837), (-0.3275, -0.3844, 0.9837), (-1.028, -0.3409, 1.0), (-1.028, 1.512, 1.0), (-0.3666, 1.512, 1.0), (-0.3666, -0.3409, 1.0), (1.112, -0.4183, 0.9837), (0.2831, -0.4183, 0.9837), (0.2831, 1.575, 0.9837), (1.112, 1.575, 0.9837), (1.078, -0.3898, 0.9837), (0.3174, -0.3898, 0.9837), (0.3174, 1.547, 0.9837), (1.078, 1.547, 0.9837), (1.042, -0.3587, 1.0), (0.3535, -0.3587, 1.0), (0.3535, 1.516, 1.0), (1.042, 1.516, 1.0), (-1.126, -2.495, 0.9837), (-0.2686, -2.495, 0.9837), (-1.126, -0.7885, 0.9837), (-0.2686, -0.7885, 0.9837), (-1.077, -2.456, 0.9837), (-0.3178, -2.456, 0.9837), (-1.077, -0.8272, 0.9837), (-0.3178, -0.8272, 0.9837), (-1.034, -2.413, 1.0), (-0.3615, -2.413, 1.0), (-1.034, -0.8704, 1.0), (-0.3615, -0.8704, 1.0), (1.122, -0.7925, 0.9837), (1.122, -2.491, 0.9837), (0.273, -0.7925, 0.9837), (0.273, -2.491, 0.9837), (1.084, -0.8294, 0.9837), (1.084, -2.454, 0.9837), (0.311, -0.8294, 0.9837), (0.311, -2.454, 0.9837), (1.034, -0.8671, 1.0), (1.034, -2.416, 1.0), (0.3614, -0.8671, 1.0), (0.3614, -2.416, 1.0)], [], [(0, 1, 3, 2), (2, 3, 7, 6), (6, 7, 5, 4), (4, 5, 1, 0), (2, 6, 4, 0), (3, 1, 8, 23, 19, 12, 15, 9), (24, 31, 95, 93), (7, 3, 9, 20, 13, 16, 10), (5, 7, 10, 21, 14, 17, 24, 11), (1, 5, 11, 22, 18, 8), (27, 15, 12, 26), (23, 32, 30, 19), (9, 15, 33, 34), (21, 28, 25, 14), (28, 21, 47, 48), (30, 26, 59, 60), (14, 25, 71, 72), (17, 29, 31, 24), (23, 8, 81, 83), (32, 18, 22, 31, 29, 25, 28, 16, 13, 20, 27, 26, 30), (33, 36, 40, 37), (20, 9, 34, 35), (27, 20, 35, 36), (15, 27, 36, 33), (40, 39, 43, 44), (35, 34, 38, 39), (36, 35, 39, 40), (34, 33, 37, 38), (43, 42, 41, 44), (38, 37, 41, 42), (37, 40, 44, 41), (39, 38, 42, 43), (48, 47, 51, 52), (10, 16, 45, 46), (21, 10, 46, 47), (16, 28, 48, 45), (49, 52, 56, 53), (47, 46, 50, 51), (45, 48, 52, 49), (46, 45, 49, 50), (54, 53, 56, 55), (50, 49, 53, 54), (52, 51, 55, 56), (51, 50, 54, 55), (59, 58, 62, 63), (12, 19, 57, 58), (26, 12, 58, 59), (19, 30, 60, 57), (64, 63, 67, 68), (60, 59, 63, 64), (58, 57, 61, 62), (57, 60, 64, 61), (65, 68, 67, 66), (62, 61, 65, 66), (61, 64, 68, 65), (63, 62, 66, 67), (69, 72, 76, 73), (29, 17, 69, 70), (25, 29, 70, 71), (17, 14, 72, 69), (73, 76, 80, 77), (70, 69, 73, 74), (71, 70, 74, 75), (72, 71, 75, 76), (77, 80, 79, 78), (74, 73, 77, 78), (75, 74, 78, 79), (76, 75, 79, 80), (82, 84, 88, 86), (8, 18, 82, 81), (32, 23, 83, 84), (18, 32, 84, 82), (85, 86, 90, 89), (81, 82, 86, 85), (84, 83, 87, 88), (83, 81, 85, 87), (89, 90, 92, 91), (88, 87, 91, 92), (87, 85, 89, 91), (86, 88, 92, 90), (93, 95, 99, 97), (31, 22, 96, 95), (22, 11, 94, 96), (11, 24, 93, 94), (100, 98, 102, 104), (94, 93, 97, 98), (96, 94, 98, 100), (95, 96, 100, 99), (102, 101, 103, 104), (99, 100, 104, 103), (97, 99, 103, 101), (98, 97, 101, 102)])
_uv = me_cube.uv_layers.new(name='UVMap')
_uv.uv.foreach_set('vector', [0.0, 0.0, 1.0, 0.0, 1.0, 1.0, 0.0, 1.0, 0.0, 0.0, 1.0, 0.0, 1.0, 1.0, 0.0, 1.0, 0.0, 0.0, 1.0, 0.0, 1.0, 1.0, 0.0, 1.0, 0.0, 0.0, 1.0, 0.0, 1.0, 1.0, 0.0, 1.0, 0.5, 7.947e-08, 1.0, 0.0, 1.0, 1.0, 0.5, 1.0, 2.146e-07, 1.0, 0.0, 1.589e-07, 0.075, 0.0784, 0.075, 0.3743, 0.075, 0.4229, 0.075, 0.7723, 0.075, 0.8186, 0.075, 0.9438, 0.425, 0.3743, 0.2843, 0.3743, 0.291, 0.3679, 0.4183, 0.3679, 0.5, 1.0, 2.146e-07, 1.0, 0.075, 0.9438, 0.2157, 0.9438, 0.25, 0.9438, 0.2843, 0.9438, 0.425, 0.9438, 0.5, 0.0, 0.5, 1.0, 0.425, 0.9438, 0.425, 0.8186, 0.425, 0.7699, 0.425, 0.4229, 0.425, 0.3743, 0.425, 0.0784, 0.0, 1.589e-07, 0.5, 0.0, 0.425, 0.0784, 0.2843, 0.0784, 0.2157, 0.0784, 0.075, 0.0784, 0.2157, 0.8186, 0.075, 0.8186, 0.075, 0.7723, 0.2157, 0.7723, 0.075, 0.3743, 0.2157, 0.3743, 0.2157, 0.4229, 0.075, 0.4229, 0.075, 0.9438, 0.075, 0.8186, 0.08602, 0.8284, 0.08602, 0.934, 0.425, 0.8186, 0.2843, 0.8186, 0.2843, 0.7699, 0.425, 0.7699, 0.2843, 0.8186, 0.425, 0.8186, 0.4167, 0.826, 0.2925, 0.826, 0.2157, 0.4229, 0.2157, 0.7723, 0.2089, 0.7657, 0.2089, 0.4295, 0.425, 0.7699, 0.2843, 0.7699, 0.2925, 0.7626, 0.4168, 0.7626, 0.425, 0.4229, 0.2843, 0.4229, 0.2843, 0.3743, 0.425, 0.3743, 0.075, 0.3743, 0.075, 0.0784, 0.08103, 0.08416, 0.08103, 0.3686, 0.2157, 0.3743, 0.2157, 0.0784, 0.2843, 0.0784, 0.2843, 0.3743, 0.2843, 0.4229, 0.2843, 0.7699, 0.2843, 0.8186, 0.2843, 0.9438, 0.25, 0.9438, 0.2157, 0.9438, 0.2157, 0.8186, 0.2157, 0.7723, 0.2157, 0.4229, 0.08602, 0.8284, 0.2047, 0.8284, 0.1971, 0.8352, 0.0936, 0.8352, 0.2157, 0.9438, 0.075, 0.9438, 0.08602, 0.934, 0.2047, 0.934, 0.2157, 0.8186, 0.2157, 0.9438, 0.2047, 0.934, 0.2047, 0.8284, 0.075, 0.8186, 0.2157, 0.8186, 0.2047, 0.8284, 0.08602, 0.8284, 0.1971, 0.8352, 0.1971, 0.9272, 0.1907, 0.9215, 0.1907, 0.8409, 0.2047, 0.934, 0.08602, 0.934, 0.0936, 0.9272, 0.1971, 0.9272, 0.2047, 0.8284, 0.2047, 0.934, 0.1971, 0.9272, 0.1971, 0.8352, 0.08602, 0.934, 0.08602, 0.8284, 0.0936, 0.8352, 0.0936, 0.9272, 0.1907, 0.9215, 0.1, 0.9215, 0.1, 0.8409, 0.1907, 0.8409, 0.0936, 0.9272, 0.0936, 0.8352, 0.1, 0.8409, 0.1, 0.9215, 0.0936, 0.8352, 0.1971, 0.8352, 0.1907, 0.8409, 0.1, 0.8409, 0.1971, 0.9272, 0.0936, 0.9272, 0.1, 0.9215, 0.1907, 0.9215, 0.2925, 0.826, 0.4167, 0.826, 0.4092, 0.8327, 0.3, 0.8327, 0.425, 0.9438, 0.2843, 0.9438, 0.2925, 0.9364, 0.4167, 0.9364, 0.425, 0.8186, 0.425, 0.9438, 0.4167, 0.9364, 0.4167, 0.826, 0.2843, 0.9438, 0.2843, 0.8186, 0.2925, 0.826, 0.2925, 0.9364, 0.3, 0.9297, 0.3, 0.8327, 0.3076, 0.8394, 0.3076, 0.923, 0.4167, 0.826, 0.4167, 0.9364, 0.4092, 0.9297, 0.4092, 0.8327, 0.2925, 0.9364, 0.2925, 0.826, 0.3, 0.8327, 0.3, 0.9297, 0.4167, 0.9364, 0.2925, 0.9364, 0.3, 0.9297, 0.4092, 0.9297, 0.4016, 0.923, 0.3076, 0.923, 0.3076, 0.8394, 0.4016, 0.8394, 0.4092, 0.9297, 0.3, 0.9297, 0.3076, 0.923, 0.4016, 0.923, 0.3, 0.8327, 0.4092, 0.8327, 0.4016, 0.8394, 0.3076, 0.8394, 0.4092, 0.8327, 0.4092, 0.9297, 0.4016, 0.923, 0.4016, 0.8394, 0.2089, 0.7657, 0.08182, 0.7657, 0.08988, 0.7593, 0.2009, 0.7593, 0.075, 0.7723, 0.075, 0.4229, 0.08182, 0.4295, 0.08182, 0.7657, 0.2157, 0.7723, 0.075, 0.7723, 0.08182, 0.7657, 0.2089, 0.7657, 0.075, 0.4229, 0.2157, 0.4229, 0.2089, 0.4295, 0.08182, 0.4295, 0.2009, 0.4359, 0.2009, 0.7593, 0.195, 0.7521, 0.195, 0.4432, 0.2089, 0.4295, 0.2089, 0.7657, 0.2009, 0.7593, 0.2009, 0.4359, 0.08182, 0.7657, 0.08182, 0.4295, 0.08988, 0.4359, 0.08988, 0.7593, 0.08182, 0.4295, 0.2089, 0.4295, 0.2009, 0.4359, 0.08988, 0.4359, 0.09574, 0.4432, 0.195, 0.4432, 0.195, 0.7521, 0.09574, 0.7521, 0.08988, 0.7593, 0.08988, 0.4359, 0.09574, 0.4432, 0.09574, 0.7521, 0.08988, 0.4359, 0.2009, 0.4359, 0.195, 0.4432, 0.09574, 0.4432, 0.2009, 0.7593, 0.08988, 0.7593, 0.09574, 0.7521, 0.195, 0.7521, 0.4168, 0.4303, 0.4168, 0.7626, 0.4116, 0.7578, 0.4116, 0.435, 0.2843, 0.4229, 0.425, 0.4229, 0.4168, 0.4303, 0.2925, 0.4303, 0.2843, 0.7699, 0.2843, 0.4229, 0.2925, 0.4303, 0.2925, 0.7626, 0.425, 0.4229, 0.425, 0.7699, 0.4168, 0.7626, 0.4168, 0.4303, 0.4116, 0.435, 0.4116, 0.7578, 0.4062, 0.7526, 0.4062, 0.4402, 0.2925, 0.4303, 0.4168, 0.4303, 0.4116, 0.435, 0.2976, 0.435, 0.2925, 0.7626, 0.2925, 0.4303, 0.2976, 0.435, 0.2976, 0.7578, 0.4168, 0.7626, 0.2925, 0.7626, 0.2976, 0.7578, 0.4116, 0.7578, 0.4062, 0.4402, 0.4062, 0.7526, 0.303, 0.7526, 0.303, 0.4402, 0.2976, 0.435, 0.4116, 0.435, 0.4062, 0.4402, 0.303, 0.4402, 0.2976, 0.7578, 0.2976, 0.435, 0.303, 0.4402, 0.303, 0.7526, 0.4116, 0.7578, 0.2976, 0.7578, 0.303, 0.7526, 0.4062, 0.7526, 0.2097, 0.08416, 0.2097, 0.3686, 0.2023, 0.3621, 0.2023, 0.0906, 0.075, 0.0784, 0.2157, 0.0784, 0.2097, 0.08416, 0.08103, 0.08416, 0.2157, 0.3743, 0.075, 0.3743, 0.08103, 0.3686, 0.2097, 0.3686, 0.2157, 0.0784, 0.2157, 0.3743, 0.2097, 0.3686, 0.2097, 0.08416, 0.08841, 0.0906, 0.2023, 0.0906, 0.1958, 0.09781, 0.09496, 0.09781, 0.08103, 0.08416, 0.2097, 0.08416, 0.2023, 0.0906, 0.08841, 0.0906, 0.2097, 0.3686, 0.08103, 0.3686, 0.08841, 0.3621, 0.2023, 0.3621, 0.08103, 0.3686, 0.08103, 0.08416, 0.08841, 0.0906, 0.08841, 0.3621, 0.09496, 0.09781, 0.1958, 0.09781, 0.1958, 0.3549, 0.09496, 0.3549, 0.2023, 0.3621, 0.08841, 0.3621, 0.09496, 0.3549, 0.1958, 0.3549, 0.08841, 0.3621, 0.08841, 0.0906, 0.09496, 0.09781, 0.09496, 0.3549, 0.2023, 0.0906, 0.2023, 0.3621, 0.1958, 0.3549, 0.1958, 0.09781, 0.4183, 0.3679, 0.291, 0.3679, 0.2967, 0.3618, 0.4126, 0.3618, 0.2843, 0.3743, 0.2843, 0.0784, 0.291, 0.08482, 0.291, 0.3679, 0.2843, 0.0784, 0.425, 0.0784, 0.4183, 0.08482, 0.291, 0.08482, 0.425, 0.0784, 0.425, 0.3743, 0.4183, 0.3679, 0.4183, 0.08482, 0.2967, 0.09098, 0.4126, 0.09098, 0.405, 0.09726, 0.3042, 0.09726, 0.4183, 0.08482, 0.4183, 0.3679, 0.4126, 0.3618, 0.4126, 0.09098, 0.291, 0.08482, 0.4183, 0.08482, 0.4126, 0.09098, 0.2967, 0.09098, 0.291, 0.3679, 0.291, 0.08482, 0.2967, 0.09098, 0.2967, 0.3618, 0.405, 0.09726, 0.405, 0.3555, 0.3042, 0.3555, 0.3042, 0.09726, 0.2967, 0.3618, 0.2967, 0.09098, 0.3042, 0.09726, 0.3042, 0.3555, 0.4126, 0.3618, 0.2967, 0.3618, 0.3042, 0.3555, 0.405, 0.3555, 0.4126, 0.09098, 0.4126, 0.3618, 0.405, 0.3555, 0.405, 0.09726])
me_cube.use_remesh_preserve_volume = False
me_cube.use_remesh_preserve_attributes = False
me_cube.use_mirror_vertex_groups = False
me_cube.update()

# ---- objects
ob_knob = bpy.data.objects.new('Knob', me_cylinder)
ob_door = bpy.data.objects.new('Door', me_cube)

# ---- transforms, parenting, visibility, modifiers, constraints
ob_knob.location = (1.89, -1.0, 0.3019)
ob_knob.scale = (0.05509, 0.05509, 0.05509)
ob_knob.lineart.crease_threshold = 0.0
ob_door.location = (0.0, -0.1165, -0.75)
ob_door.scale = (1.325, 1.575, 1.0)
ob_door.lineart.crease_threshold = 0.0

# ---- collection membership
col_collection_1.objects.link(ob_knob)
col_collection_1.objects.link(ob_door)

# ---- scene / render settings (as saved in the file)
scene.frame_start = 1; scene.frame_end = 250; scene.frame_set(1)
scene.render.engine = 'BLENDER_EEVEE_NEXT'
scene.render.resolution_percentage = 50
scene.render.dither_intensity = 0.0
scene.cycles.use_denoising = False
scene.cycles.samples = 128
scene.cycles.sampling_pattern = 'TABULATED_SOBOL'
scene.cycles.use_adaptive_sampling = False
scene.cycles.use_light_tree = False
scene.cycles.blur_glossy = 0.0
scene.cycles.sample_clamp_indirect = 0.0
scene.view_settings.view_transform = 'Standard'
bpy.context.view_layer.update()

# ---- added for rendering (the .blend has no active camera and no usable light): camera, sun
cam_auto = bpy.data.cameras.new('AutoCamera')
cam_auto.lens = 50.0
cam_auto.sensor_width = 36.0
cam_auto.clip_end = 1000.0
ob_auto_camera = bpy.data.objects.new('AutoCamera', cam_auto)
scene.collection.objects.link(ob_auto_camera)
ob_auto_camera.location = (9.68236, -11.7353, 7.91819)
ob_auto_camera.rotation_euler = (1.09748, -7.21219e-08, 0.694738)
scene.camera = ob_auto_camera
light_auto_sun = bpy.data.lights.new('AutoSun', 'SUN')
light_auto_sun.energy = 3.0
light_auto_sun.angle = 0.0523599
ob_auto_sun = bpy.data.objects.new('AutoSun', light_auto_sun)
scene.collection.objects.link(ob_auto_sun)
ob_auto_sun.rotation_euler = (0.872665, 0.174533, 0.523599)
bpy.context.view_layer.update()
